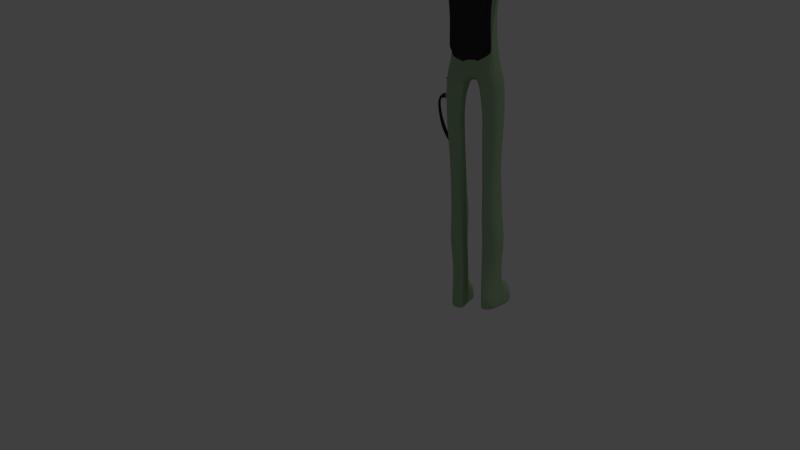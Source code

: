 # Source: ZombieAdrenaline.blend  (saved by Blender 2.71.0; exported with 4.5.12 LTS)
import bpy
from mathutils import Matrix  # noqa: F401  (used for matrix-valued properties, if any)

bpy.ops.wm.read_factory_settings(use_empty=True)
scene = bpy.context.scene
scene.name = 'Scene'

# ---- collections
col_collection_1 = bpy.data.collections.new('Collection 1'); scene.collection.children.link(col_collection_1)

# ---- materials (node trees are filled in below, after node groups)
mat_zombie_skin = bpy.data.materials.new('zombie.skin')
mat_zombie_skin.alpha_threshold = 0.0
mat_zombie_skin.use_transparent_shadow = False
mat_zombie_skin.diffuse_color = (0.37, 0.5382, 0.3217, 1.0)
mat_zombie_skin.roughness = 0.5
mat_zombie_skin.line_color = (0.0, 0.0, 0.0, 1.0)
mat_zombie_adrenalinepack = bpy.data.materials.new('zombie.adrenalinepack')
mat_zombie_adrenalinepack.alpha_threshold = 0.0
mat_zombie_adrenalinepack.use_transparent_shadow = False
mat_zombie_adrenalinepack.diffuse_color = (0.03741, 0.03741, 0.03741, 1.0)
mat_zombie_adrenalinepack.roughness = 0.5
mat_zombie_adrenalinepack.line_color = (0.0, 0.0, 0.0, 1.0)
mat_zombie_adrenaline = bpy.data.materials.new('zombie.adrenaline')
mat_zombie_adrenaline.alpha_threshold = 0.0
mat_zombie_adrenaline.use_transparent_shadow = False
mat_zombie_adrenaline.diffuse_color = (0.8, 0.7322, 0.09458, 1.0)
mat_zombie_adrenaline.roughness = 0.5
mat_zombie_adrenaline.line_color = (0.0, 0.0, 0.0, 1.0)
mat_zombie_adrenalineglass = bpy.data.materials.new('zombie.adrenalineglass')
mat_zombie_adrenalineglass.alpha_threshold = 0.0
mat_zombie_adrenalineglass.use_transparent_shadow = False
mat_zombie_adrenalineglass.roughness = 0.5
mat_zombie_adrenalineglass.line_color = (0.0, 0.0, 0.0, 0.3)
mat_zombie_gray = bpy.data.materials.new('zombie.gray')
mat_zombie_gray.alpha_threshold = 0.0
mat_zombie_gray.use_transparent_shadow = False
mat_zombie_gray.diffuse_color = (0.2598, 0.2598, 0.2598, 1.0)
mat_zombie_gray.roughness = 0.5
mat_zombie_gray.line_color = (0.0, 0.0, 0.0, 1.0)

# ---- material node trees

# ---- world
world_world = bpy.data.worlds.new('World'); scene.world = world_world
world_world.color = (0.05088, 0.05088, 0.05088)
world_world.use_sun_shadow = False
world_world.sun_shadow_jitter_overblur = 0.0
world_world.cycles.sampling_method = 'MANUAL'
world_world.cycles.sample_map_resolution = 256

# ---- cameras
cam_camera = bpy.data.cameras.new('Camera')
cam_camera.clip_end = 100.0
cam_camera.lens = 35.0
cam_camera.sensor_width = 32.0
cam_camera.sensor_height = 18.0
cam_camera.ortho_scale = 7.314
cam_camera.dof.focus_distance = 0.0
cam_camera.dof.aperture_fstop = 128.0

# ---- lights
light_lamp = bpy.data.lights.new('Lamp', 'POINT')
light_lamp.transmission_factor = 0.0
light_lamp.cutoff_distance = 30.0
light_lamp.energy = 100.0
light_lamp.shadow_buffer_clip_start = 1.001
light_lamp.shadow_soft_size = 0.1
light_lamp.shadow_maximum_resolution = 0.006
light_lamp.use_absolute_resolution = True
light_lamp.cycles.use_multiple_importance_sampling = False

# ---- meshes
me_cube = bpy.data.meshes.new('Cube')
me_cube.from_pydata([(0.5767, -1.0, -1.456), (-1.423, -1.0, -1.0), (0.5767, -1.0, 1.0), (-1.423, -1.0, 1.0), (0.7143, -0.5, -1.979), (0.07665, -1.138, -1.376), (-0.4233, -1.195, -1.244), (-0.9233, -1.138, -1.138), (0.7143, -1.138, -0.738), (0.7713, -1.195, -0.04886), (0.7143, -1.138, 0.5), (-1.561, -0.5, -1.138), (-1.561, -1.138, -0.5), (-1.618, -1.195, -3.829e-07), (-1.561, -1.138, 0.5), (0.7143, -0.5, 1.138), (0.07665, -1.138, 1.138), (-0.4233, -1.195, 1.195), (-0.9233, -1.138, 1.138), (-1.561, -0.5, 1.138), (0.1455, -0.6044, -1.922), (-0.4233, -0.6476, -1.641), (0.1811, -0.5688, 1.346), (-0.4233, -0.5973, 1.441), (-1.028, -0.5688, 1.346), (0.9231, -0.5688, -1.218), (1.018, -0.5973, -0.222), (0.9231, -0.5688, 0.602), (-1.77, -0.5688, -0.6044), (-1.865, -0.5973, -6.248e-07), (-1.77, -0.5688, 0.6044), (0.1455, -1.346, 0.6044), (-0.4233, -1.433, 0.6476), (-0.9922, -1.346, 0.6044), (0.174, -1.441, -5.989e-07), (-0.4233, -1.544, -7.03e-07), (-1.021, -1.441, -6.119e-07), (0.1455, -1.346, -0.6909), (-0.4233, -1.433, -0.6477), (-0.9922, -1.346, -0.6044), (-2.193, -2.782, -2.997), (-0.6342, -3.084, -2.997), (-1.15, -2.995, -2.997), (-2.926, -0.7745, -2.997), (-0.3635, -1.003, -2.997), (-1.859, -1.549, -9.83), (-1.778, -0.3077, -1.605), (-1.984, -0.3077, -2.047), (-0.8467, -0.7352, -2.153), (-0.6407, -0.7352, -1.71), (-0.6397, -0.3986, -2.55), (-0.6407, -0.3986, -2.108), (-1.347, -0.7002, -2.047), (-1.141, -0.7002, -1.605), (-1.641, -0.6154, -1.467), (-1.847, -0.6154, -1.909), (-2.193, -2.782, -5.973), (-0.4412, -3.084, -5.973), (-1.15, -2.995, -5.973), (-0.08155, -1.003, -5.973), (-1.859, -1.549, -13.22), (-0.4412, -1.85, -9.83), (-1.15, -1.762, -9.83), (-0.08155, -1.003, -9.83), (-0.4412, -1.85, -13.22), (-1.15, -1.762, -13.22), (-0.08155, -1.003, -13.22), (-2.123, -0.3558, -16.45), (-0.4071, -0.4608, -16.33), (-1.259, -0.43, -16.84), (-0.2443, -0.732, -14.78), (-2.28, -0.5651, -14.84), (-2.152, -1.698, -14.45), (-0.08154, -2.028, -14.45), (-1.117, -1.931, -14.45), (-2.123, -0.8558, -18.45), (-0.4071, -0.9608, -18.33), (-1.259, -0.93, -18.84), (-0.2443, -1.232, -16.78), (-2.28, -0.5651, -16.84), (-2.152, -2.228, -16.45), (-0.08154, -2.528, -16.45), (-1.117, -2.461, -16.45), (-2.123, -0.8558, -20.31), (-0.4071, -0.9608, -20.28), (-1.259, -0.93, -20.28), (-0.2443, -1.232, -18.79), (-2.28, -1.065, -18.85), (-2.152, -2.198, -18.46), (-0.08154, -2.528, -18.46), (-1.117, -2.431, -18.46), (-2.123, -0.8558, -20.29), (-0.4071, -0.9608, -20.29), (-1.259, -0.93, -20.29), (-0.2443, -1.232, -20.29), (-2.28, -1.065, -20.29), (-2.152, -2.198, -20.29), (-0.08154, -2.528, -20.29), (-1.117, -2.431, -20.29), (-1.741, -0.7539, -23.29), (-0.6967, -0.8455, -23.29), (-1.215, -0.8187, -23.29), (-0.2936, -1.082, -23.29), (-2.045, -0.9366, -23.29), (-1.967, -1.925, -23.29), (-0.1945, -2.213, -23.29), (-1.129, -2.129, -23.29), (-1.332, -0.7539, -26.06), (-0.2884, -0.8455, -26.06), (-0.8072, -0.8187, -26.06), (0.1148, -1.082, -26.06), (-2.084, -0.9366, -26.06), (-2.006, -1.925, -26.06), (0.2138, -2.213, -26.06), (-0.7204, -2.129, -26.06), (-1.954, -0.7539, -28.39), (0.7763, -0.8455, -28.39), (-0.5803, -0.8187, -28.39), (0.2385, -1.082, -28.39), (-2.204, -0.9366, -28.39), (-2.001, -1.925, -28.39), (0.4975, -2.213, -28.39), (-0.3535, -2.129, -28.39), (-1.954, -0.8238, -30.29), (0.1288, -0.9246, -30.29), (-0.5803, -0.8951, -30.29), (0.3871, -1.185, -30.29), (-1.852, -1.025, -30.29), (-1.649, -2.112, -30.29), (0.6462, -2.429, -30.29), (-0.3535, -2.336, -30.29), (-1.954, -0.7323, -32.25), (0.1288, -0.8211, -32.25), (-0.5803, -0.7951, -32.25), (0.3878, -1.05, -32.25), (-1.667, -0.9093, -32.25), (-1.464, -1.867, -32.25), (0.6469, -2.146, -32.25), (-0.3535, -2.065, -32.25), (-1.954, -0.7323, -34.34), (0.1288, -0.8211, -34.34), (-0.5803, -0.7951, -34.34), (0.3925, -1.05, -34.37), (-1.839, -0.9093, -34.34), (-1.636, -1.867, -34.34), (0.6422, -2.146, -34.37), (-0.3535, -2.065, -34.34), (-1.954, -0.7323, -35.06), (0.1288, -0.8211, -35.06), (-0.5803, -0.7951, -35.06), (0.3925, -0.7371, -35.06), (-2.204, -0.9093, -35.06), (-2.001, -1.867, -35.06), (0.6422, -2.486, -35.06), (-0.3535, -2.065, -35.06), (-1.954, -0.7323, -35.68), (0.1288, -0.8211, -35.68), (-0.5803, -0.7951, -35.68), (0.3925, -0.7371, -35.68), (-2.204, -0.9093, -35.68), (-2.001, -1.867, -35.68), (0.6422, -2.486, -35.68), (-0.3535, -2.065, -35.68), (-1.954, -0.7323, -36.29), (0.1288, -0.8211, -36.29), (-0.5803, -0.7951, -36.29), (0.3925, -0.7371, -36.29), (-2.204, -0.9093, -36.29), (-2.001, -1.867, -36.29), (0.6422, -2.486, -36.29), (-0.3535, -2.065, -36.29), (1.332, -1.05, -34.64), (1.582, -2.146, -34.64), (1.332, -0.7371, -35.24), (1.582, -2.486, -35.24), (1.332, -0.7371, -35.71), (1.582, -2.486, -35.71), (1.332, -0.7371, -36.28), (1.582, -2.486, -36.28), (1.675, -1.05, -34.64), (1.925, -2.146, -34.64), (1.675, -0.7371, -35.24), (1.925, -2.486, -35.24), (1.675, -0.7371, -35.71), (1.925, -2.486, -35.71), (1.675, -0.7371, -36.28), (1.925, -2.486, -36.28), (3.053, -1.566, -34.43), (3.303, -1.908, -34.4), (3.053, -1.468, -35.09), (3.303, -2.014, -35.08), (3.053, -1.468, -35.67), (3.303, -2.014, -35.67), (3.053, -1.468, -36.29), (3.303, -2.014, -36.29), (-0.5377, -3.084, -4.485), (-0.2225, -1.003, -4.485), (-2.193, -2.782, -4.485), (-2.317, -4.504, -3.478), (-0.351, -5.16, -3.436), (-1.343, -4.832, -3.031), (-2.272, -4.504, -5.534), (-0.3063, -5.161, -5.491), (-1.28, -4.832, -5.939), (0.07853, -5.297, -4.455), (-2.702, -4.368, -4.515), (-2.034, -7.624, -3.898), (-0.6191, -8.688, -3.873), (-1.333, -8.156, -3.637), (-2.001, -7.624, -5.097), (-0.5869, -8.688, -5.072), (-1.287, -8.156, -5.332), (-0.3101, -8.908, -4.467), (-2.31, -7.404, -4.503), (-1.931, -9.981, -4.171), (-0.7161, -9.981, -4.158), (-1.329, -9.981, -4.032), (-1.904, -9.981, -4.812), (-0.6885, -9.981, -4.799), (-1.29, -9.981, -4.938), (-0.4507, -9.981, -4.475), (-2.169, -9.981, -4.494), (-2.169, -13.97, -4.496), (-0.4507, -13.97, -4.474), (-1.29, -13.97, -5.011), (-0.6885, -13.97, -4.849), (-1.904, -13.97, -4.865), (-1.329, -13.97, -3.958), (-0.7161, -13.97, -4.105), (-1.931, -13.97, -4.12), (-1.931, -11.1, -3.994), (-0.7161, -11.1, -3.973), (-1.329, -11.1, -3.776), (-1.904, -11.1, -4.996), (-0.6885, -11.1, -4.975), (-1.29, -11.1, -5.193), (-0.4507, -11.1, -4.47), (-2.169, -11.1, -4.5), (-2.313, -15.0, -4.12), (-0.3544, -15.0, -4.105), (-1.343, -15.0, -3.958), (-2.268, -15.0, -4.865), (-0.3098, -15.0, -4.849), (-1.28, -15.0, -5.011), (0.07351, -15.0, -4.474), (-2.696, -15.0, -4.496), (-2.313, -15.7, -4.12), (-0.3544, -15.7, -4.105), (-1.343, -15.7, -3.958), (-2.268, -15.7, -4.692), (-0.3098, -15.7, -4.676), (-1.28, -15.7, -4.838), (0.07351, -15.7, -4.474), (-2.696, -15.7, -4.496), (-2.696, -15.7, -4.496), (0.07351, -15.7, -4.474), (-1.28, -15.7, -4.838), (-0.3098, -15.7, -4.676), (-2.268, -15.7, -4.692), (-1.343, -15.7, -3.958), (-0.3544, -15.7, -4.105), (-2.313, -15.7, -4.12), (-2.313, -15.9, -4.12), (-0.3544, -15.9, -4.105), (-1.343, -15.9, -3.958), (-2.268, -15.9, -4.692), (-0.3098, -15.9, -4.676), (-1.28, -15.9, -4.838), (0.07351, -15.9, -4.474), (-2.696, -15.9, -4.496), (-2.313, -15.9, -4.12), (-0.3544, -15.9, -4.105), (-1.343, -15.9, -3.958), (-2.268, -15.9, -4.692), (-0.3098, -15.9, -4.676), (-1.28, -15.9, -4.838), (0.07351, -15.9, -4.474), (-2.696, -15.9, -4.496), (-2.313, -15.9, -4.12), (-0.3544, -15.9, -4.105), (-1.343, -15.9, -3.958), (-2.268, -15.9, -4.692), (-0.3098, -15.9, -4.676), (-1.28, -15.9, -4.838), (0.07351, -15.9, -4.474), (-2.696, -15.9, -4.496), (-2.313, -15.9, -4.12), (-0.3544, -15.9, -4.105), (-1.343, -15.9, -3.958), (-2.268, -15.9, -4.692), (-0.3098, -15.9, -4.676), (-1.28, -15.9, -4.838), (0.07351, -15.9, -4.474), (-2.696, -15.9, -4.496), (-2.313, -15.9, -4.12), (-0.3544, -15.9, -4.105), (-1.343, -15.9, -3.958), (-2.268, -15.9, -4.692), (-0.3098, -15.9, -4.676), (-1.28, -15.9, -4.838), (0.07351, -15.9, -4.474), (-0.8866, -15.9, -4.026), (-2.696, -15.9, -4.496), (-0.133, -15.09, -4.934), (0.1545, -15.09, -4.652), (0.1545, -15.61, -4.652), (-0.133, -15.61, -4.837), (0.1697, -15.09, -5.243), (0.4572, -15.09, -4.961), (0.4572, -15.61, -4.961), (0.1697, -15.61, -5.243), (0.2611, -15.09, -5.336), (0.5486, -15.09, -5.055), (0.5486, -15.61, -5.055), (0.2611, -15.61, -5.336), (0.5354, -15.09, -5.616), (0.8229, -15.09, -5.335), (0.8229, -15.61, -5.335), (0.5354, -15.61, -5.616), (-1.343, -15.41, -3.958), (-1.85, -15.7, -4.043), (-1.846, -15.9, -4.042), (-1.846, -15.9, -4.042), (-1.846, -15.9, -4.042), (-0.8866, -15.9, -4.026), (-0.8866, -15.9, -4.026), (-0.8866, -15.9, -4.026), (-1.85, -15.7, -4.043), (-0.8732, -15.7, -4.028), (-0.8866, -15.9, -4.026), (-1.846, -15.9, -4.042), (-1.846, -15.9, -4.042), (-0.8732, -15.7, -4.028), (-0.7968, -15.7, -4.758), (-0.7941, -15.9, -4.757), (-0.7941, -15.9, -4.757), (-1.799, -15.9, -4.761), (-0.7968, -15.7, -4.758), (-0.7941, -15.9, -4.757), (-0.8471, -15.31, -4.032), (-1.858, -15.38, -4.044), (-1.796, -15.7, -4.762), (-1.799, -15.9, -4.761), (-1.28, -15.24, -5.011), (-1.799, -15.9, -4.761), (-1.799, -15.9, -4.761), (-0.7941, -15.9, -4.757), (-1.796, -15.7, -4.762), (-0.7941, -15.9, -4.757), (-1.799, -15.9, -4.761), (-1.302, -15.9, -4.625), (-2.284, -15.9, -4.534), (-1.815, -15.9, -4.579), (-0.8263, -15.9, -4.573), (-0.3253, -15.9, -4.518), (-0.3977, -16.24, -4.146), (-1.79, -15.33, -4.916), (-0.8014, -15.36, -4.902), (-0.8353, -16.24, -4.081), (-0.7857, -16.24, -4.565), (-0.3739, -16.24, -4.545), (-0.3977, -16.65, -4.146), (-0.8353, -16.65, -4.081), (-0.7857, -16.65, -4.565), (-0.3739, -16.65, -4.545), (-0.3977, -16.95, -4.146), (-0.8353, -16.95, -4.081), (-0.7857, -16.95, -4.565), (-0.3739, -16.95, -4.545), (-0.4352, -17.18, -4.181), (-0.791, -17.18, -4.128), (-0.7507, -17.18, -4.522), (-0.4158, -17.18, -4.505), (-0.4352, -18.1, -4.181), (-0.791, -18.1, -4.128), (-0.7507, -18.1, -4.522), (-0.4158, -18.1, -4.505), (-0.4352, -18.28, -4.181), (-0.791, -18.28, -4.128), (-0.7507, -18.28, -4.522), (-0.4158, -18.28, -4.505), (-0.4352, -19.13, -4.181), (-0.791, -19.13, -4.128), (-0.7507, -19.13, -4.522), (-0.4158, -19.13, -4.505), (-1.312, -15.99, -4.02), (-0.9109, -16.01, -4.076), (-1.276, -15.99, -4.584), (-0.8578, -16.02, -4.55), (-1.373, -16.57, -4.045), (-1.005, -16.59, -4.096), (-1.339, -16.57, -4.563), (-0.9562, -16.6, -4.541), (-1.393, -16.95, -4.045), (-1.025, -16.97, -4.096), (-1.36, -16.95, -4.563), (-0.9764, -16.97, -4.541), (-1.448, -17.97, -4.045), (-1.08, -17.99, -4.096), (-1.415, -17.97, -4.563), (-1.031, -18.0, -4.541), (-1.455, -18.11, -4.045), (-1.087, -18.13, -4.096), (-1.422, -18.11, -4.563), (-1.039, -18.13, -4.541), (-1.537, -19.63, -4.045), (-1.169, -19.65, -4.096), (-1.504, -19.63, -4.563), (-1.121, -19.65, -4.541), (-1.393, -16.08, -4.003), (-1.83, -16.02, -4.076), (-1.357, -16.09, -4.604), (-1.803, -16.02, -4.567), (-1.455, -16.6, -4.003), (-1.892, -16.53, -4.076), (-1.42, -16.6, -4.604), (-1.866, -16.54, -4.586), (-1.47, -16.72, -4.003), (-1.907, -16.66, -4.076), (-1.435, -16.72, -4.604), (-1.88, -16.66, -4.586), (-1.549, -17.36, -4.003), (-1.985, -17.3, -4.076), (-1.513, -17.37, -4.604), (-1.959, -17.3, -4.586), (-1.558, -17.44, -4.003), (-1.995, -17.38, -4.076), (-1.523, -17.45, -4.604), (-1.968, -17.38, -4.586), (-1.701, -18.61, -4.003), (-2.138, -18.55, -4.076), (-1.665, -18.62, -4.604), (-2.111, -18.55, -4.586), (-2.278, -15.94, -4.149), (-1.877, -16.02, -4.081), (-2.253, -15.94, -4.52), (-1.85, -16.02, -4.57), (-2.312, -16.54, -4.191), (-1.994, -16.6, -4.137), (-2.292, -16.54, -4.526), (-1.973, -16.61, -4.539), (-2.33, -16.65, -4.191), (-2.012, -16.71, -4.137), (-2.31, -16.65, -4.526), (-1.991, -16.71, -4.539), (-2.489, -17.36, -4.191), (-2.171, -17.42, -4.137), (-2.469, -17.36, -4.526), (-2.15, -17.42, -4.539), (-2.513, -17.5, -4.191), (-2.195, -17.56, -4.137), (-2.493, -17.51, -4.526), (-2.174, -17.57, -4.539), (-2.648, -18.19, -4.191), (-2.33, -18.25, -4.137), (-2.628, -18.19, -4.526), (-2.309, -18.25, -4.539), (0.5767, 1.0, -1.456), (-1.423, 1.0, -1.0), (0.5767, 1.0, 1.0), (-1.423, 1.0, 1.0), (0.7143, 0.5, -1.979), (0.7713, 0.0, -2.205), (0.07665, 1.138, -1.376), (-0.4233, 1.195, -1.244), (-0.9233, 1.138, -1.138), (0.7143, 1.138, -0.738), (0.7713, 1.195, -0.04886), (0.7143, 1.138, 0.5), (-1.618, 0.0, -1.195), (-1.561, 0.5, -1.138), (-1.561, 1.138, -0.5), (-1.618, 1.195, -3.829e-07), (-1.561, 1.138, 0.5), (0.7143, 0.5, 1.138), (0.7713, 0.0, 1.195), (0.07665, 1.138, 1.138), (-0.4233, 1.195, 1.195), (-0.9233, 1.138, 1.138), (-1.618, 0.0, 1.195), (-1.561, 0.5, 1.138), (0.1455, 0.6044, -1.922), (-0.4233, 0.6476, -1.641), (0.174, 0.0, -2.192), (-0.4233, 0.0, -1.844), (0.1811, 0.5688, 1.346), (0.2243, 0.0, 1.433), (-0.4233, 0.5973, 1.441), (-0.4233, 0.0, 1.544), (-1.028, 0.5688, 1.346), (-1.071, 0.0, 1.433), (0.9231, 0.5688, -1.218), (1.12, 0.0, -0.3004), (1.018, 0.5973, -0.222), (0.9231, 0.5688, 0.602), (-1.856, 0.0, -0.6476), (-1.77, 0.5688, -0.6044), (-1.967, 0.0, -7.25e-07), (-1.865, 0.5973, -6.248e-07), (-1.856, 0.0, 0.6476), (-1.77, 0.5688, 0.6044), (0.1455, 1.346, 0.6044), (-0.4233, 1.433, 0.6476), (-0.9922, 1.346, 0.6044), (0.174, 1.441, -5.989e-07), (-0.4233, 1.544, -7.03e-07), (-1.021, 1.441, -6.119e-07), (0.1455, 1.346, -0.6909), (-0.4233, 1.433, -0.6477), (-0.9922, 1.346, -0.6044), (-2.193, 2.782, -2.997), (-0.6342, 3.084, -2.997), (-1.15, 2.995, -2.997), (-3.044, 0.0, -2.997), (-2.926, 0.7745, -2.997), (-0.3635, 1.003, -2.997), (-1.859, 1.549, -9.83), (0.01306, 0.0, -2.997), (-1.319, 0.0, -2.997), (-1.778, 0.3077, -1.605), (-1.984, 0.3077, -2.047), (-2.041, 0.0, -2.104), (-1.835, 0.0, -1.662), (-0.8467, 0.7352, -2.153), (-0.6407, 0.7352, -1.71), (-0.6397, 0.3986, -2.55), (-0.6407, 0.3986, -2.108), (-0.9844, 0.0, -2.753), (-0.6407, 0.0, -2.311), (-1.347, 0.7002, -2.047), (-1.141, 0.7002, -1.605), (-1.641, 0.6154, -1.467), (-1.847, 0.6154, -1.909), (-2.193, 2.782, -5.973), (-0.4412, 3.084, -5.973), (-1.15, 2.995, -5.973), (-3.044, 0.0, -5.973), (-0.08155, 1.003, -5.973), (-1.859, 1.549, -13.22), (0.295, 0.0, -5.973), (-1.319, 0.0, -5.973), (-0.4412, 1.85, -9.83), (-1.15, 1.762, -9.83), (-2.555, 0.0, -9.83), (-0.08155, 1.003, -9.83), (0.295, 0.0, -9.83), (-1.319, 0.0, -9.83), (-0.4412, 1.85, -13.22), (-1.15, 1.762, -13.22), (-2.555, 0.0, -13.22), (-0.08155, 1.003, -13.22), (0.295, 0.0, -13.22), (-1.319, 0.0, -13.22), (-2.209, 0.0, -16.45), (-2.123, 0.3558, -16.45), (-0.4071, 0.4608, -16.33), (-1.259, 0.43, -16.84), (-0.4071, 0.0, -16.33), (-1.319, 0.0, -16.84), (-0.2443, 0.732, -14.78), (-0.2443, 0.0, -14.78), (-2.28, 0.5651, -14.84), (-2.382, 0.0, -14.84), (-2.152, 1.698, -14.45), (-0.08154, 2.028, -14.45), (-1.117, 1.931, -14.45), (-2.123, 0.8558, -18.45), (-0.4071, 0.9608, -18.33), (-1.259, 0.93, -18.84), (-0.2443, 1.232, -16.78), (-2.28, 0.5651, -16.84), (-2.152, 2.228, -16.45), (-0.08154, 2.528, -16.45), (-1.117, 2.461, -16.45), (-2.123, 0.8558, -20.31), (-0.4071, 0.9608, -20.28), (-1.259, 0.93, -20.28), (-0.2443, 1.232, -18.79), (-2.28, 1.065, -18.85), (-2.152, 2.198, -18.46), (-0.08154, 2.528, -18.46), (-1.117, 2.431, -18.46), (-2.123, 0.8558, -20.29), (-0.4071, 0.9608, -20.29), (-1.259, 0.93, -20.29), (-0.2443, 1.232, -20.29), (-2.28, 1.065, -19.74), (-2.152, 2.198, -19.74), (-0.08154, 2.528, -20.29), (-1.117, 2.431, -20.29), (-1.741, 0.7539, -23.29), (-0.6967, 0.8455, -23.29), (-1.215, 0.8187, -23.29), (-0.2936, 1.082, -23.29), (-2.045, 0.9366, -23.29), (-1.967, 1.925, -23.29), (-0.1945, 2.213, -23.29), (-1.129, 2.129, -23.29), (-1.332, 0.7539, -26.06), (-0.2884, 0.8455, -26.06), (-0.8072, 0.8187, -26.06), (0.1148, 1.082, -26.06), (-2.084, 0.9366, -26.06), (-2.006, 1.925, -26.06), (0.2138, 2.213, -26.06), (-0.7204, 2.129, -26.06), (-1.954, 0.7539, -28.39), (0.7763, 0.8455, -28.39), (-0.5803, 0.8187, -28.39), (0.2385, 1.082, -28.39), (-2.204, 0.9366, -28.39), (-2.001, 1.925, -28.39), (0.4975, 2.213, -28.39), (-0.3535, 2.129, -28.39), (-1.954, 0.8238, -30.29), (0.1288, 0.9246, -30.29), (-0.5803, 0.8951, -30.29), (0.3871, 1.185, -30.29), (-1.852, 1.025, -30.29), (-1.649, 2.112, -30.29), (0.6462, 2.429, -30.29), (-0.3535, 2.336, -30.29), (-1.954, 0.7323, -32.25), (0.1288, 0.8211, -32.25), (-0.5803, 0.7951, -32.25), (0.3878, 1.05, -32.25), (-1.667, 0.9093, -32.25), (-1.464, 1.867, -32.25), (0.6469, 2.146, -32.25), (-0.3535, 2.065, -32.25), (-1.954, 0.7323, -34.34), (0.1288, 0.8211, -34.34), (-0.5803, 0.7951, -34.34), (0.3925, 1.05, -34.37), (-1.839, 0.9093, -34.34), (-1.636, 1.867, -34.34), (0.6422, 2.146, -34.37), (-0.3535, 2.065, -34.34), (-1.954, 0.7323, -35.06), (0.1288, 0.8211, -35.06), (-0.5803, 0.7951, -35.06), (0.3925, 0.7371, -35.06), (-2.204, 0.9093, -35.06), (-2.001, 1.867, -35.06), (0.6422, 2.486, -35.06), (-0.3535, 2.065, -35.06), (-1.954, 0.7323, -35.68), (0.1288, 0.8211, -35.68), (-0.5803, 0.7951, -35.68), (0.3925, 0.7371, -35.68), (-2.204, 0.9093, -35.68), (-2.001, 1.867, -35.68), (0.6422, 2.486, -35.68), (-0.3535, 2.065, -35.68), (-1.954, 0.7323, -36.29), (0.1288, 0.8211, -36.29), (-0.5803, 0.7951, -36.29), (0.3925, 0.7371, -36.29), (-2.204, 0.9093, -36.29), (-2.001, 1.867, -36.29), (0.6422, 2.486, -36.29), (-0.3535, 2.065, -36.29), (1.332, 1.05, -34.64), (1.582, 2.146, -34.64), (1.332, 0.7371, -35.24), (1.582, 2.486, -35.24), (1.332, 0.7371, -35.71), (1.582, 2.486, -35.71), (1.332, 0.7371, -36.28), (1.582, 2.486, -36.28), (1.675, 1.05, -34.64), (1.925, 2.146, -34.64), (1.675, 0.7371, -35.24), (1.925, 2.486, -35.24), (1.675, 0.7371, -35.71), (1.925, 2.486, -35.71), (1.675, 0.7371, -36.28), (1.925, 2.486, -36.28), (3.053, 1.566, -34.43), (3.303, 1.908, -34.4), (3.053, 1.468, -35.09), (3.303, 2.014, -35.08), (3.053, 1.468, -35.67), (3.303, 2.014, -35.67), (3.053, 1.468, -36.29), (3.303, 2.014, -36.29), (-0.5377, 3.084, -4.485), (-0.2225, 1.003, -4.485), (-2.193, 2.782, -4.485), (-2.317, 4.504, -3.478), (-0.351, 3.812, -3.209), (-1.343, 3.484, -2.805), (-2.272, 4.504, -5.534), (-0.3063, 5.161, -5.491), (-1.28, 4.832, -5.939), (0.07853, 5.297, -4.455), (-2.702, 4.368, -4.515), (-2.034, 7.624, -3.898), (-0.6191, 8.688, -3.873), (-1.333, 8.156, -3.637), (-2.001, 7.624, -5.097), (-0.5869, 8.688, -5.072), (-1.287, 8.156, -5.332), (-0.3101, 8.908, -4.467), (-2.31, 7.404, -4.503), (-1.931, 9.981, -4.171), (-0.7161, 9.981, -4.158), (-1.329, 9.981, -4.032), (-1.904, 9.981, -4.812), (-0.6885, 9.981, -4.799), (-1.29, 9.981, -4.938), (-0.4507, 9.981, -4.475), (-2.169, 9.981, -4.494), (-2.169, 13.97, -4.496), (-0.4507, 13.97, -4.474), (-1.29, 13.97, -5.011), (-0.6885, 13.97, -4.849), (-1.904, 13.97, -4.865), (-1.329, 13.97, -3.958), (-0.7161, 13.97, -4.105), (-1.931, 13.97, -4.12), (-1.931, 11.1, -3.994), (-0.7161, 11.1, -3.973), (-1.329, 11.1, -3.776), (-1.904, 11.1, -4.996), (-0.6885, 11.1, -4.975), (-1.29, 11.1, -5.193), (-0.4507, 11.1, -4.47), (-2.169, 11.1, -4.5), (-2.313, 15.0, -4.12), (-0.3544, 15.0, -4.105), (-1.343, 15.0, -3.958), (-2.268, 15.0, -4.865), (-0.3098, 15.0, -4.849), (-1.28, 15.0, -5.011), (0.07351, 15.0, -4.474), (-2.696, 15.0, -4.496), (-2.313, 15.7, -4.12), (-0.3544, 15.7, -4.105), (-1.343, 15.7, -3.958), (-2.268, 15.7, -4.692), (-0.3098, 15.7, -4.676), (-1.28, 15.7, -4.838), (0.07351, 15.7, -4.474), (-2.696, 15.7, -4.496), (-2.696, 15.7, -4.496), (0.07351, 15.7, -4.474), (-1.28, 15.7, -4.838), (-0.3098, 15.7, -4.676), (-2.268, 15.7, -4.692), (-1.343, 15.7, -3.958), (-0.3544, 15.7, -4.105), (-2.313, 15.7, -4.12), (-2.313, 15.9, -4.12), (-0.3544, 15.9, -4.105), (-1.343, 15.9, -3.958), (-2.268, 15.9, -4.692), (-0.3098, 15.9, -4.676), (-1.28, 15.9, -4.838), (0.07351, 15.9, -4.474), (-2.696, 15.9, -4.496), (-2.313, 15.9, -4.12), (-0.3544, 15.9, -4.105), (-1.343, 15.9, -3.958), (-2.268, 15.9, -4.692), (-0.3098, 15.9, -4.676), (-1.28, 15.9, -4.838), (0.07351, 15.9, -4.474), (-2.696, 15.9, -4.496), (-2.313, 15.9, -4.12), (-0.3544, 15.9, -4.105), (-1.343, 15.9, -3.958), (-2.268, 15.9, -4.692), (-0.3098, 15.9, -4.676), (-1.28, 15.9, -4.838), (0.07351, 15.9, -4.474), (-2.696, 15.9, -4.496), (-2.313, 15.9, -4.12), (-0.3544, 15.9, -4.105), (-1.343, 15.9, -3.958), (-2.268, 15.9, -4.692), (-0.3098, 15.9, -4.676), (-1.28, 15.9, -4.838), (0.07351, 15.9, -4.474), (-2.696, 15.9, -4.496), (-2.313, 15.9, -4.12), (-0.3544, 15.9, -4.105), (-1.343, 15.9, -3.958), (-2.268, 15.9, -4.692), (-0.3098, 15.9, -4.676), (-1.28, 15.9, -4.838), (0.07351, 15.9, -4.474), (-0.8866, 15.9, -4.026), (-2.696, 15.9, -4.496), (-0.133, 15.09, -4.934), (0.1545, 15.09, -4.652), (0.1545, 15.61, -4.652), (-0.133, 15.61, -4.837), (0.1697, 15.09, -5.243), (0.4572, 15.09, -4.961), (0.4572, 15.61, -4.961), (0.1697, 15.61, -5.243), (0.2611, 15.09, -5.336), (0.5486, 15.09, -5.055), (0.5486, 15.61, -5.055), (0.2611, 15.61, -5.336), (0.5354, 15.09, -5.616), (0.8229, 15.09, -5.335), (0.8229, 15.61, -5.335), (0.5354, 15.61, -5.616), (-1.343, 15.41, -3.958), (-1.85, 15.7, -4.043), (-1.846, 15.9, -4.042), (-1.846, 15.9, -4.042), (-1.846, 15.9, -4.042), (-0.8866, 15.9, -4.026), (-0.8866, 15.9, -4.026), (-0.8866, 15.9, -4.026), (-1.85, 15.7, -4.043), (-0.8732, 15.7, -4.028), (-0.8866, 15.9, -4.026), (-1.846, 15.9, -4.042), (-1.846, 15.9, -4.042), (-0.8732, 15.7, -4.028), (-0.7968, 15.7, -4.758), (-0.7941, 15.9, -4.757), (-0.7941, 15.9, -4.757), (-1.799, 15.9, -4.761), (-0.7968, 15.7, -4.758), (-0.7941, 15.9, -4.757), (-0.8471, 15.31, -4.032), (-1.858, 15.38, -4.044), (-1.796, 15.7, -4.762), (-1.799, 15.9, -4.761), (-1.28, 15.24, -5.011), (-1.799, 15.9, -4.761), (-1.799, 15.9, -4.761), (-0.7941, 15.9, -4.757), (-1.796, 15.7, -4.762), (-0.7941, 15.9, -4.757), (-1.799, 15.9, -4.761), (-1.302, 15.9, -4.625), (-2.284, 15.9, -4.534), (-1.815, 15.9, -4.579), (-0.8263, 15.9, -4.573), (-0.3253, 15.9, -4.518), (-0.3977, 16.24, -4.146), (-1.79, 15.33, -4.916), (-0.8014, 15.36, -4.902), (-0.8353, 16.24, -4.081), (-0.7857, 16.24, -4.565), (-0.3739, 16.24, -4.545), (-0.3977, 16.65, -4.146), (-0.8353, 16.65, -4.081), (-0.7857, 16.65, -4.565), (-0.3739, 16.65, -4.545), (-0.3977, 16.95, -4.146), (-0.8353, 16.95, -4.081), (-0.7857, 16.95, -4.565), (-0.3739, 16.95, -4.545), (-0.4352, 17.18, -4.181), (-0.791, 17.18, -4.128), (-0.7507, 17.18, -4.522), (-0.4158, 17.18, -4.505), (-0.4352, 18.1, -4.181), (-0.791, 18.1, -4.128), (-0.7507, 18.1, -4.522), (-0.4158, 18.1, -4.505), (-0.4352, 18.28, -4.181), (-0.791, 18.28, -4.128), (-0.7507, 18.28, -4.522), (-0.4158, 18.28, -4.505), (-0.4352, 19.13, -4.181), (-0.791, 19.13, -4.128), (-0.7507, 19.13, -4.522), (-0.4158, 19.13, -4.505), (-1.312, 15.99, -4.02), (-0.9109, 16.01, -4.076), (-1.276, 15.99, -4.584), (-0.8578, 16.02, -4.55), (-1.373, 16.57, -4.045), (-1.005, 16.59, -4.096), (-1.339, 16.57, -4.563), (-0.9562, 16.6, -4.541), (-1.393, 16.95, -4.045), (-1.025, 16.97, -4.096), (-1.36, 16.95, -4.563), (-0.9764, 16.97, -4.541), (-1.448, 17.97, -4.045), (-1.08, 17.99, -4.096), (-1.415, 17.97, -4.563), (-1.031, 18.0, -4.541), (-1.455, 18.11, -4.045), (-1.087, 18.13, -4.096), (-1.422, 18.11, -4.563), (-1.039, 18.13, -4.541), (-1.537, 19.63, -4.045), (-1.169, 19.65, -4.096), (-1.504, 19.63, -4.563), (-1.121, 19.65, -4.541), (-1.393, 16.08, -4.003), (-1.83, 16.02, -4.076), (-1.357, 16.09, -4.604), (-1.803, 16.02, -4.567), (-1.455, 16.6, -4.003), (-1.892, 16.53, -4.076), (-1.42, 16.6, -4.604), (-1.866, 16.54, -4.586), (-1.47, 16.72, -4.003), (-1.907, 16.66, -4.076), (-1.435, 16.72, -4.604), (-1.88, 16.66, -4.586), (-1.549, 17.36, -4.003), (-1.985, 17.3, -4.076), (-1.513, 17.37, -4.604), (-1.959, 17.3, -4.586), (-1.558, 17.44, -4.003), (-1.995, 17.38, -4.076), (-1.523, 17.45, -4.604), (-1.968, 17.38, -4.586), (-1.701, 18.61, -4.003), (-2.138, 18.55, -4.076), (-1.665, 18.62, -4.604), (-2.111, 18.55, -4.586), (-2.278, 15.94, -4.149), (-1.877, 16.02, -4.081), (-2.253, 15.94, -4.52), (-1.85, 16.02, -4.57), (-2.312, 16.54, -4.191), (-1.994, 16.6, -4.137), (-2.292, 16.54, -4.526), (-1.973, 16.61, -4.539), (-2.33, 16.65, -4.191), (-2.012, 16.71, -4.137), (-2.31, 16.65, -4.526), (-1.991, 16.71, -4.539), (-2.489, 17.36, -4.191), (-2.171, 17.42, -4.137), (-2.469, 17.36, -4.526), (-2.15, 17.42, -4.539), (-2.513, 17.5, -4.191), (-2.195, 17.56, -4.137), (-2.493, 17.51, -4.526), (-2.174, 17.57, -4.539), (-2.648, 18.19, -4.191), (-2.33, 18.25, -4.137), (-2.628, 18.19, -4.526), (-2.309, 18.25, -4.539), (-0.08155, 0.5316, -13.22), (0.295, 0.4319, -13.22), (-2.28, 0.7428, -17.1), (-2.152, 2.149, -16.77), (-2.28, 0.5651, -16.84), (-2.152, 2.228, -16.45), (-2.28, 0.7428, -17.1), (-2.152, 2.149, -16.77), (-2.955, 0.2427, -6.279), (-2.864, 0.5132, -6.279), (-2.731, 0.2651, -6.267), (-2.64, 0.4598, -6.267), (-3.91, -2.787, -3.018), (-3.91, -0.7792, -3.018), (-3.91, -1.554, -9.851), (-3.91, -2.787, -5.994), (-3.91, -0.7792, -5.994), (-3.91, -1.554, -13.25), (-3.91, -0.7792, -9.851), (-3.91, -0.7792, -13.25), (-3.91, -0.5699, -14.86), (-3.91, -1.703, -14.47), (-3.91, -0.7792, -4.506), (-3.91, -2.787, -4.506), (-3.91, 2.777, -3.018), (-3.91, -0.004746, -3.018), (-3.91, 0.7697, -3.018), (-3.91, 1.544, -9.851), (-3.91, 2.777, -5.994), (-3.91, -0.004746, -5.994), (-3.91, 0.7697, -5.994), (-3.91, 1.544, -13.25), (-3.91, -0.004746, -9.851), (-3.91, 0.7697, -9.851), (-3.91, -0.004746, -13.25), (-3.91, 0.7697, -13.25), (-3.91, 0.5604, -14.86), (-3.91, -0.004746, -14.86), (-3.91, 1.693, -14.47), (-3.91, 0.7697, -4.506), (-3.91, 2.777, -4.506), (-2.192, -3.25, -5.973), (-2.192, -3.25, -4.485), (-3.908, -3.255, -5.994), (-3.908, -3.255, -4.506), (-2.583, -3.437, -5.768), (-2.583, -3.437, -4.695), (-3.82, -3.441, -5.783), (-3.82, -3.441, -4.711), (-2.768, -3.438, -5.61), (-2.768, -3.438, -4.858), (-3.636, -3.44, -5.621), (-3.636, -3.44, -4.869), (-2.578, -5.569, -5.768), (-2.578, -5.569, -4.695), (-3.815, -5.572, -5.783), (-3.815, -5.572, -4.711), (-2.763, -5.569, -5.61), (-2.763, -5.569, -4.858), (-3.63, -5.572, -5.621), (-3.63, -5.572, -4.869), (-2.975, -5.57, -5.429), (-2.975, -5.57, -5.044), (-3.418, -5.571, -5.434), (-3.418, -5.571, -5.05), (-2.977, -4.785, -5.429), (-2.977, -4.785, -5.044), (-3.421, -4.786, -5.434), (-3.421, -4.786, -5.05), (-2.805, -4.617, -5.576), (-2.805, -4.617, -4.893), (-3.593, -4.619, -5.586), (-3.593, -4.619, -4.903), (-2.768, -3.46, -5.622), (-2.768, -3.46, -5.184), (-3.636, -3.462, -5.629), (-3.636, -3.462, -5.19), (-2.765, -4.611, -5.622), (-2.765, -4.611, -5.184), (-3.632, -4.613, -5.629), (-3.632, -4.613, -5.19), (-2.004, -5.889, -3.32), (-1.574, -5.961, -3.123), (-1.879, -6.574, -3.506), (-1.57, -6.691, -3.39), (-2.004, -8.178, -2.395), (-1.574, -8.178, -2.355), (-1.879, -8.178, -3.077), (-1.57, -8.178, -3.118), (-2.004, -12.06, -2.458), (-1.574, -12.08, -2.425), (-1.879, -11.66, -3.015), (-1.57, -11.64, -3.048), (-0.5096, 1.495, -0.09256), (-0.9303, 1.495, -0.09256), (-0.5096, 1.495, -0.5487), (-0.9102, 1.495, -0.5182), (-0.5096, 3.791, -1.086), (-0.9303, 3.791, -1.086), (-0.5096, 3.439, -1.376), (-0.9102, 3.462, -1.356), (-0.5992, 2.495, -16.45), (-0.5992, 2.48, -18.46), (-0.08154, 2.528, -17.46), (-1.117, 2.446, -17.46), (-0.5992, 2.487, -17.46), (-0.983, 2.447, -18.2), (-0.7332, 2.47, -18.2), (-0.983, 2.454, -17.72), (-0.7332, 2.474, -17.72), (-1.159, 3.264, -18.05), (-1.074, 3.059, -18.17), (-0.7628, 3.268, -17.77), (-0.6793, 3.061, -17.88), (-0.3661, 3.498, -19.17), (-0.3079, 3.292, -19.13), (-0.008891, 3.501, -18.93), (0.048, 3.294, -18.9), (1.2, 3.618, -21.12), (1.008, 3.524, -21.08), (1.268, 3.268, -20.89), (1.074, 3.174, -20.85), (1.426, 2.427, -22.76), (1.317, 2.565, -22.64), (1.326, 2.225, -22.4), (1.215, 2.365, -22.27), (-0.2295, 1.754, -23.06), (-0.2218, 1.777, -22.77), (-0.22, 1.863, -23.06), (-0.2107, 1.889, -22.77), (-0.1629, 1.88, -20.29), (-0.2689, 1.157, -21.79), (-0.138, 2.371, -21.79), (-0.2035, 1.764, -21.79), (-0.1222, 2.204, -20.29), (-0.2566, 1.195, -21.04), (-0.1663, 2.292, -22.54), (-0.2036, 1.556, -20.29), (-0.2688, 1.365, -23.29), (-0.2812, 1.12, -22.54), (-0.1098, 2.449, -21.04), (-0.1708, 2.067, -21.79), (-0.2362, 1.46, -21.79), (-0.1832, 1.822, -21.04), (-0.1465, 2.136, -21.04), (-0.2199, 1.508, -21.04), (-0.2525, 1.413, -22.54)], [], [(41, 42, 200, 199), (71, 562, 553, 67), (30, 14, 3, 19), (39, 12, 1, 7), (521, 513, 43, 47), (0, 5, 20, 4), (5, 6, 21, 20), (48, 41, 44, 50), (4, 20, 483, 462), (20, 21, 484, 483), (50, 44, 517, 527), (2, 15, 22, 16), (15, 475, 486, 22), (16, 22, 23, 17), (22, 486, 488, 23), (17, 23, 24, 18), (23, 488, 490, 24), (18, 24, 19, 3), (24, 490, 479, 19), (0, 4, 25, 8), (4, 462, 492, 25), (8, 25, 26, 9), (9, 26, 27, 10), (27, 492, 475, 15), (10, 27, 15, 2), (26, 492, 27), (11, 1, 12, 28), (28, 12, 13, 29), (29, 13, 14, 30), (469, 11, 28, 495), (495, 28, 29, 497), (497, 29, 30, 499), (499, 30, 19, 479), (18, 3, 14, 33), (33, 14, 13, 36), (36, 13, 12, 39), (2, 16, 31, 10), (16, 17, 32, 31), (17, 18, 33, 32), (10, 31, 34, 9), (31, 32, 35, 34), (32, 33, 36, 35), (9, 34, 37, 8), (34, 35, 38, 37), (35, 36, 39, 38), (8, 37, 5, 0), (37, 38, 6, 5), (38, 39, 7, 6), (195, 57, 59, 196), (52, 42, 41, 48), (47, 43, 40, 55), (55, 40, 42, 52), (469, 522, 46, 11), (522, 521, 47, 46), (6, 49, 51, 21), (49, 48, 50, 51), (21, 51, 528, 484), (51, 50, 527, 528), (7, 53, 49, 6), (53, 52, 48, 49), (11, 46, 54, 1), (46, 47, 55, 54), (1, 54, 53, 7), (54, 55, 52, 53), (57, 61, 63, 59), (59, 63, 545, 539), (195, 41, 199, 204), (61, 64, 66, 63), (43, 513, 973, 961), (58, 62, 61, 57), (56, 45, 62, 58), (560, 70, 68, 557), (45, 56, 963, 962), (62, 65, 64, 61), (688, 533, 976, 988), (45, 60, 65, 62), (69, 67, 553, 558), (68, 69, 558, 557), (197, 40, 960, 971), (551, 66, 70, 560), (64, 65, 74, 73), (65, 60, 72, 74), (562, 71, 968, 985), (64, 73, 70, 66), (70, 73, 81, 78), (72, 71, 79, 80), (71, 67, 75, 79), (69, 68, 76, 77), (67, 69, 77, 75), (68, 70, 78, 76), (78, 81, 89, 86), (80, 79, 87, 88), (81, 82, 90, 89), (82, 80, 88, 90), (79, 75, 83, 87), (77, 76, 84, 85), (75, 77, 85, 83), (76, 78, 86, 84), (86, 89, 97, 94), (88, 87, 95, 96), (89, 90, 98, 97), (90, 88, 96, 98), (87, 83, 91, 95), (85, 84, 92, 93), (83, 85, 93, 91), (84, 86, 94, 92), (94, 97, 105, 102), (96, 95, 103, 104), (97, 98, 106, 105), (98, 96, 104, 106), (95, 91, 99, 103), (93, 92, 100, 101), (91, 93, 101, 99), (92, 94, 102, 100), (102, 105, 113, 110), (104, 103, 111, 112), (105, 106, 114, 113), (106, 104, 112, 114), (103, 99, 107, 111), (101, 100, 108, 109), (99, 101, 109, 107), (100, 102, 110, 108), (110, 113, 121, 118), (112, 111, 119, 120), (113, 114, 122, 121), (114, 112, 120, 122), (111, 107, 115, 119), (109, 108, 116, 117), (107, 109, 117, 115), (108, 110, 118, 116), (118, 121, 129, 126), (120, 119, 127, 128), (121, 122, 130, 129), (122, 120, 128, 130), (119, 115, 123, 127), (117, 116, 124, 125), (115, 117, 125, 123), (116, 118, 126, 124), (126, 129, 137, 134), (128, 127, 135, 136), (129, 130, 138, 137), (130, 128, 136, 138), (127, 123, 131, 135), (125, 124, 132, 133), (123, 125, 133, 131), (124, 126, 134, 132), (134, 137, 145, 142), (136, 135, 143, 144), (137, 138, 146, 145), (138, 136, 144, 146), (135, 131, 139, 143), (133, 132, 140, 141), (131, 133, 141, 139), (132, 134, 142, 140), (150, 142, 171, 173), (144, 143, 151, 152), (145, 146, 154, 153), (146, 144, 152, 154), (143, 139, 147, 151), (141, 140, 148, 149), (139, 141, 149, 147), (140, 142, 150, 148), (161, 169, 178, 176), (152, 151, 159, 160), (153, 154, 162, 161), (154, 152, 160, 162), (151, 147, 155, 159), (149, 148, 156, 157), (147, 149, 157, 155), (148, 150, 158, 156), (158, 150, 173, 175), (160, 159, 167, 168), (161, 162, 170, 169), (162, 160, 168, 170), (159, 155, 163, 167), (157, 156, 164, 165), (155, 157, 165, 163), (156, 158, 166, 164), (166, 169, 170, 168, 167, 163, 165, 164), (171, 172, 180, 179), (174, 176, 184, 182), (173, 171, 179, 181), (153, 161, 176, 174), (166, 158, 175, 177), (145, 153, 174, 172), (169, 166, 177, 178), (142, 145, 172, 171), (186, 185, 193, 194), (185, 183, 191, 193), (180, 182, 190, 188), (172, 174, 182, 180), (177, 175, 183, 185), (178, 177, 185, 186), (175, 173, 181, 183), (176, 178, 186, 184), (187, 188, 190, 189), (189, 190, 192, 191), (191, 192, 194, 193), (183, 181, 189, 191), (184, 186, 194, 192), (181, 179, 187, 189), (182, 184, 192, 190), (179, 180, 188, 187), (41, 195, 196, 44), (57, 195, 204, 202), (56, 58, 203, 201), (42, 40, 198, 200), (40, 197, 205, 198), (58, 57, 202, 203), (202, 204, 212, 210), (199, 200, 208, 207), (198, 205, 213, 206), (201, 203, 211, 209), (206, 208, 1032, 1031), (204, 199, 207, 212), (203, 202, 210, 211), (205, 201, 209, 213), (212, 207, 215, 220), (211, 210, 218, 219), (210, 212, 220, 218), (207, 208, 216, 215), (209, 211, 219, 217), (213, 209, 217, 221), (206, 213, 221, 214), (208, 206, 214, 216), (214, 221, 237, 230), (216, 214, 230, 232), (220, 215, 231, 236), (219, 218, 234, 235), (218, 220, 236, 234), (215, 216, 232, 231), (217, 219, 235, 233), (221, 217, 233, 237), (232, 230, 229, 227), (236, 231, 228, 223), (235, 234, 225, 224), (234, 236, 223, 225), (231, 232, 227, 228), (233, 235, 224, 226), (237, 233, 226, 222), (230, 237, 222, 229), (224, 225, 242, 243), (223, 228, 239, 244), (227, 229, 238, 240), (229, 222, 245, 238), (222, 226, 241, 245), (226, 224, 243, 241), (228, 227, 240, 239), (225, 223, 244, 242), (244, 255, 305, 304), (257, 242, 303, 306), (239, 240, 319, 339, 332, 260), (241, 243, 343, 356, 341, 258), (245, 241, 258, 254), (238, 245, 254, 261), (240, 238, 261, 320, 340, 319), (244, 239, 260, 255), (243, 242, 257, 337, 357, 343), (260, 332, 328, 247), (257, 255, 252, 250), (337, 257, 250, 333), (255, 260, 247, 252), (320, 261, 246, 327), (261, 254, 253, 246), (254, 258, 249, 253), (258, 341, 347, 249), (250, 252, 268, 266), (247, 328, 329, 263), (249, 347, 349, 265), (253, 249, 265, 269), (246, 253, 269, 262), (327, 246, 262, 330), (252, 247, 263, 268), (333, 250, 266, 334), (266, 268, 276, 274), (263, 329, 325, 271), (262, 269, 277, 270), (349, 267, 275, 345), (264, 330, 322, 272), (268, 263, 271, 276), (334, 266, 274, 335), (269, 265, 273, 277), (322, 270, 278, 321), (276, 271, 279, 284), (335, 274, 282, 346), (277, 273, 281, 285), (282, 284, 292, 290), (279, 324, 326, 287), (278, 285, 293, 286), (342, 283, 291, 344), (273, 345, 342, 281), (270, 277, 285, 278), (271, 325, 324, 279), (274, 276, 284, 282), (323, 286, 294, 331), (292, 287, 295, 300), (291, 348, 338, 299), (293, 289, 297, 302), (285, 281, 289, 293), (346, 282, 290, 348), (284, 279, 287, 292), (321, 278, 286, 323), (248, 327, 330, 264), (329, 264, 272, 325), (287, 326, 301, 295), (328, 248, 264, 329), (289, 344, 336, 297), (286, 293, 302, 294), (326, 288, 296, 301), (290, 292, 300, 298), (306, 303, 307, 310), (255, 257, 306, 305), (242, 244, 304, 303), (310, 307, 311, 314), (304, 305, 309, 308), (305, 306, 310, 309), (303, 304, 308, 307), (314, 311, 315, 318), (308, 309, 313, 312), (309, 310, 314, 313), (307, 308, 312, 311), (315, 316, 317, 318), (312, 313, 317, 316), (313, 314, 318, 317), (311, 312, 316, 315), (324, 280, 288, 326), (332, 259, 248, 328), (259, 320, 327, 248), (280, 321, 323, 288), (330, 262, 270, 322), (272, 322, 321, 280), (288, 323, 331, 296), (332, 339, 319, 259), (319, 340, 320, 259), (325, 272, 280, 324), (344, 291, 299, 336), (251, 333, 334, 267), (265, 349, 345, 273), (281, 342, 344, 289), (341, 356, 343, 256), (256, 337, 333, 251), (283, 346, 348, 291), (347, 251, 267, 349), (267, 334, 335, 275), (275, 335, 346, 283), (345, 275, 283, 342), (348, 290, 298, 338), (343, 357, 337, 256), (341, 256, 251, 347), (352, 351, 297, 349), (352, 349, 299, 350), (350, 353, 388, 387), (353, 354, 360, 359), (295, 354, 298, 300), (297, 351, 294, 302), (351, 352, 436, 435), (352, 350, 411, 412), (299, 348, 353, 350), (348, 298, 354, 353), (359, 360, 364, 363), (295, 329, 358, 355), (354, 295, 355, 360), (329, 353, 359, 358), (363, 364, 368, 367), (355, 358, 362, 361), (360, 355, 361, 364), (358, 359, 363, 362), (367, 368, 372, 371), (361, 362, 366, 365), (364, 361, 365, 368), (362, 363, 367, 366), (371, 372, 376, 375), (365, 366, 370, 369), (368, 365, 369, 372), (366, 367, 371, 370), (375, 376, 380, 379), (369, 370, 374, 373), (372, 369, 373, 376), (370, 371, 375, 374), (379, 380, 384, 383), (373, 374, 378, 377), (376, 373, 377, 380), (374, 375, 379, 378), (383, 384, 381, 382), (377, 378, 382, 381), (380, 377, 381, 384), (378, 379, 383, 382), (387, 388, 392, 391), (329, 296, 385, 386), (353, 329, 386, 388), (296, 350, 387, 385), (391, 392, 396, 395), (386, 385, 389, 390), (388, 386, 390, 392), (385, 387, 391, 389), (395, 396, 400, 399), (390, 389, 393, 394), (392, 390, 394, 396), (389, 391, 395, 393), (399, 400, 404, 403), (394, 393, 397, 398), (396, 394, 398, 400), (393, 395, 399, 397), (403, 404, 408, 407), (398, 397, 401, 402), (400, 398, 402, 404), (397, 399, 403, 401), (407, 408, 406, 405), (402, 401, 405, 406), (404, 402, 406, 408), (401, 403, 407, 405), (412, 411, 415, 416), (331, 352, 412, 410), (350, 296, 409, 411), (296, 331, 410, 409), (416, 415, 419, 420), (410, 412, 416, 414), (411, 409, 413, 415), (409, 410, 414, 413), (420, 419, 423, 424), (414, 416, 420, 418), (415, 413, 417, 419), (413, 414, 418, 417), (424, 423, 427, 428), (418, 420, 424, 422), (419, 417, 421, 423), (417, 418, 422, 421), (428, 427, 431, 432), (422, 424, 428, 426), (423, 421, 425, 427), (421, 422, 426, 425), (430, 432, 431, 429), (426, 428, 432, 430), (427, 425, 429, 431), (425, 426, 430, 429), (435, 436, 440, 439), (294, 351, 435, 433), (352, 331, 434, 436), (331, 294, 433, 434), (439, 440, 444, 443), (433, 435, 439, 437), (436, 434, 438, 440), (434, 433, 437, 438), (443, 444, 448, 447), (437, 439, 443, 441), (440, 438, 442, 444), (438, 437, 441, 442), (447, 448, 452, 451), (441, 443, 447, 445), (444, 442, 446, 448), (442, 441, 445, 446), (451, 452, 456, 455), (445, 447, 451, 449), (448, 446, 450, 452), (446, 445, 449, 450), (454, 453, 455, 456), (449, 451, 455, 453), (452, 450, 454, 456), (450, 449, 453, 454), (511, 690, 691, 512), (561, 554, 553, 562), (500, 480, 460, 473), (509, 465, 458, 471), (521, 520, 514, 513), (457, 461, 481, 463), (463, 481, 482, 464), (523, 525, 515, 511), (461, 462, 483, 481), (481, 483, 484, 482), (525, 527, 517, 515), (459, 476, 485, 474), (474, 485, 486, 475), (476, 477, 487, 485), (485, 487, 488, 486), (477, 478, 489, 487), (487, 489, 490, 488), (478, 460, 480, 489), (489, 480, 479, 490), (457, 466, 491, 461), (461, 491, 492, 462), (466, 467, 493, 491), (467, 468, 494, 493), (491, 493, 492), (468, 459, 474, 494), (25, 492, 26), (470, 496, 471, 458), (496, 498, 472, 471), (498, 500, 473, 472), (469, 495, 496, 470), (495, 497, 498, 496), (497, 499, 500, 498), (499, 479, 480, 500), (478, 503, 473, 460), (503, 506, 472, 473), (506, 509, 471, 472), (459, 468, 501, 476), (476, 501, 502, 477), (477, 502, 503, 478), (468, 467, 504, 501), (501, 504, 505, 502), (502, 505, 506, 503), (467, 466, 507, 504), (504, 507, 508, 505), (509, 506, 1042, 1044), (466, 457, 463, 507), (507, 463, 464, 508), (508, 464, 465, 509), (518, 513, 536, 540), (517, 518, 540, 539), (686, 687, 537, 534), (515, 517, 539, 537, 687), (529, 523, 511, 512), (532, 529, 512, 510), (469, 470, 519, 522), (522, 519, 520, 521), (464, 482, 526, 524), (524, 526, 525, 523), (482, 484, 528, 526), (526, 528, 527, 525), (465, 464, 524, 530), (530, 524, 523, 529), (470, 458, 531, 519), (519, 531, 532, 520), (458, 465, 530, 531), (531, 530, 529, 532), (540, 536, 543, 546), (539, 540, 546, 545), (534, 537, 544, 541), (537, 539, 545, 544), (686, 695, 690, 511), (546, 543, 549, 552), (541, 544, 550, 547), (535, 534, 541, 542), (563, 561, 984, 986), (533, 535, 542, 516), (560, 557, 555, 559), (542, 541, 547, 548), (561, 562, 985, 984), (516, 542, 548, 538), (556, 558, 553, 554), (555, 557, 558, 556), (513, 514, 974, 973), (551, 560, 559, 550), (547, 564, 565, 548), (548, 565, 563, 538), (72, 60, 965, 969), (547, 550, 559, 564), (559, 569, 572, 564), (563, 571, 570, 561), (564, 572, 1049, 573, 565), (565, 573, 571, 563), (561, 570, 566, 554), (556, 568, 567, 555), (554, 566, 568, 556), (555, 567, 569, 559), (1053, 1050, 1055, 1057), (573, 1052, 581, 579, 571), (570, 578, 574, 566), (568, 576, 575, 567), (566, 574, 576, 568), (567, 575, 577, 569), (580, 588, 589, 581, 1050), (581, 589, 587, 579), (578, 586, 582, 574), (576, 584, 583, 575), (574, 582, 584, 576), (575, 583, 585, 577), (1081, 1075, 1077, 1089), (587, 595, 594, 586), (588, 1088, 1080, 1084, 596, 597, 589), (589, 597, 595, 587), (586, 594, 590, 582), (584, 592, 591, 583), (582, 590, 592, 584), (583, 591, 593, 1087, 1079, 1083, 585), (1090, 1094, 1075, 1081), (595, 603, 602, 594), (596, 604, 605, 597), (597, 605, 603, 595), (594, 602, 598, 590), (592, 600, 599, 591), (590, 598, 600, 592), (591, 599, 601, 593), (601, 609, 612, 604), (603, 611, 610, 602), (604, 612, 613, 605), (605, 613, 611, 603), (602, 610, 606, 598), (600, 608, 607, 599), (598, 606, 608, 600), (599, 607, 609, 601), (609, 617, 620, 612), (611, 619, 618, 610), (612, 620, 621, 613), (613, 621, 619, 611), (610, 618, 614, 606), (608, 616, 615, 607), (606, 614, 616, 608), (607, 615, 617, 609), (617, 625, 628, 620), (619, 627, 626, 618), (620, 628, 629, 621), (621, 629, 627, 619), (618, 626, 622, 614), (616, 624, 623, 615), (614, 622, 624, 616), (615, 623, 625, 617), (625, 633, 636, 628), (627, 635, 634, 626), (628, 636, 637, 629), (629, 637, 635, 627), (626, 634, 630, 622), (624, 632, 631, 623), (622, 630, 632, 624), (623, 631, 633, 625), (641, 664, 662, 633), (635, 643, 642, 634), (636, 644, 645, 637), (637, 645, 643, 635), (634, 642, 638, 630), (632, 640, 639, 631), (630, 638, 640, 632), (631, 639, 641, 633), (652, 667, 669, 660), (643, 651, 650, 642), (644, 652, 653, 645), (645, 653, 651, 643), (642, 650, 646, 638), (640, 648, 647, 639), (638, 646, 648, 640), (639, 647, 649, 641), (649, 666, 664, 641), (651, 659, 658, 650), (652, 660, 661, 653), (653, 661, 659, 651), (650, 658, 654, 646), (648, 656, 655, 647), (646, 654, 656, 648), (647, 655, 657, 649), (657, 655, 656, 654, 658, 659, 661, 660), (662, 670, 671, 663), (665, 673, 675, 667), (664, 672, 670, 662), (644, 665, 667, 652), (657, 668, 666, 649), (636, 663, 665, 644), (660, 669, 668, 657), (633, 662, 663, 636), (677, 685, 684, 676), (676, 684, 682, 674), (671, 679, 681, 673), (663, 671, 673, 665), (668, 676, 674, 666), (669, 677, 676, 668), (666, 674, 672, 664), (667, 675, 677, 669), (678, 680, 681, 679), (680, 682, 683, 681), (682, 684, 685, 683), (674, 682, 680, 672), (675, 683, 685, 677), (672, 680, 678, 670), (673, 681, 683, 675), (670, 678, 679, 671), (511, 515, 687, 686), (534, 693, 695, 686), (533, 692, 694, 535), (512, 691, 689, 510), (688, 696, 692, 533), (535, 694, 693, 534), (693, 701, 703, 695), (690, 698, 699, 691), (689, 697, 704, 696), (692, 700, 702, 694), (691, 699, 697, 689), (695, 703, 698, 690), (694, 702, 701, 693), (696, 704, 700, 692), (703, 711, 706, 698), (702, 710, 709, 701), (701, 709, 711, 703), (698, 706, 707, 699), (700, 708, 710, 702), (704, 712, 708, 700), (697, 705, 712, 704), (699, 707, 705, 697), (705, 721, 728, 712), (707, 723, 721, 705), (711, 727, 722, 706), (710, 726, 725, 709), (709, 725, 727, 711), (706, 722, 723, 707), (708, 724, 726, 710), (712, 728, 724, 708), (723, 718, 720, 721), (727, 714, 719, 722), (726, 715, 716, 725), (725, 716, 714, 727), (722, 719, 718, 723), (724, 717, 715, 726), (728, 713, 717, 724), (721, 720, 713, 728), (715, 734, 733, 716), (714, 735, 730, 719), (718, 731, 729, 720), (720, 729, 736, 713), (713, 736, 732, 717), (717, 732, 734, 715), (719, 730, 731, 718), (716, 733, 735, 714), (735, 795, 796, 746), (748, 797, 794, 733), (730, 751, 823, 830, 810, 731), (732, 749, 832, 847, 834, 734), (736, 745, 749, 732), (729, 752, 745, 736), (731, 810, 831, 811, 752, 729), (735, 746, 751, 730), (734, 834, 848, 828, 748, 733), (751, 738, 819, 823), (748, 741, 743, 746), (828, 824, 741, 748), (746, 743, 738, 751), (811, 818, 737, 752), (752, 737, 744, 745), (745, 744, 740, 749), (749, 740, 838, 832), (741, 757, 759, 743), (738, 754, 820, 819), (740, 756, 840, 838), (744, 760, 756, 740), (737, 753, 760, 744), (818, 821, 753, 737), (743, 759, 754, 738), (824, 825, 757, 741), (757, 765, 767, 759), (754, 762, 816, 820), (753, 761, 768, 760), (840, 836, 766, 758), (755, 763, 813, 821), (759, 767, 762, 754), (825, 826, 765, 757), (760, 768, 764, 756), (813, 812, 769, 761), (767, 775, 770, 762), (826, 837, 773, 765), (768, 776, 772, 764), (773, 781, 783, 775), (770, 778, 817, 815), (769, 777, 784, 776), (833, 835, 782, 774), (764, 772, 833, 836), (761, 769, 776, 768), (762, 770, 815, 816), (765, 773, 775, 767), (814, 822, 785, 777), (783, 791, 786, 778), (782, 790, 829, 839), (784, 793, 788, 780), (776, 784, 780, 772), (837, 839, 781, 773), (775, 783, 778, 770), (812, 814, 777, 769), (739, 755, 821, 818), (820, 816, 763, 755), (778, 786, 792, 817), (819, 820, 755, 739), (780, 788, 827, 835), (777, 785, 793, 784), (817, 792, 787, 779), (781, 789, 791, 783), (797, 801, 798, 794), (746, 796, 797, 748), (733, 794, 795, 735), (801, 805, 802, 798), (795, 799, 800, 796), (796, 800, 801, 797), (794, 798, 799, 795), (805, 809, 806, 802), (799, 803, 804, 800), (800, 804, 805, 801), (798, 802, 803, 799), (806, 809, 808, 807), (803, 807, 808, 804), (804, 808, 809, 805), (802, 806, 807, 803), (815, 817, 779, 771), (823, 819, 739, 750), (750, 739, 818, 811), (771, 779, 814, 812), (821, 813, 761, 753), (763, 771, 812, 813), (779, 787, 822, 814), (823, 750, 810, 830), (810, 750, 811, 831), (816, 815, 771, 763), (835, 827, 790, 782), (742, 758, 825, 824), (756, 764, 836, 840), (772, 780, 835, 833), (832, 747, 834, 847), (747, 742, 824, 828), (774, 782, 839, 837), (838, 840, 758, 742), (758, 766, 826, 825), (766, 774, 837, 826), (836, 833, 774, 766), (839, 829, 789, 781), (834, 747, 828, 848), (832, 838, 742, 747), (843, 840, 788, 842), (843, 841, 790, 840), (841, 878, 879, 844), (844, 850, 851, 845), (786, 791, 789, 845), (788, 793, 785, 842), (842, 926, 927, 843), (843, 903, 902, 841), (790, 841, 844, 839), (839, 844, 845, 789), (850, 854, 855, 851), (786, 846, 849, 820), (845, 851, 846, 786), (820, 849, 850, 844), (854, 858, 859, 855), (846, 852, 853, 849), (851, 855, 852, 846), (849, 853, 854, 850), (858, 862, 863, 859), (852, 856, 857, 853), (855, 859, 856, 852), (853, 857, 858, 854), (862, 866, 867, 863), (856, 860, 861, 857), (859, 863, 860, 856), (857, 861, 862, 858), (866, 870, 871, 867), (860, 864, 865, 861), (863, 867, 864, 860), (861, 865, 866, 862), (870, 874, 875, 871), (864, 868, 869, 865), (867, 871, 868, 864), (865, 869, 870, 866), (874, 873, 872, 875), (868, 872, 873, 869), (871, 875, 872, 868), (869, 873, 874, 870), (878, 882, 883, 879), (820, 877, 876, 787), (844, 879, 877, 820), (787, 876, 878, 841), (882, 886, 887, 883), (877, 881, 880, 876), (879, 883, 881, 877), (876, 880, 882, 878), (886, 890, 891, 887), (881, 885, 884, 880), (883, 887, 885, 881), (880, 884, 886, 882), (890, 894, 895, 891), (885, 889, 888, 884), (887, 891, 889, 885), (884, 888, 890, 886), (894, 898, 899, 895), (889, 893, 892, 888), (891, 895, 893, 889), (888, 892, 894, 890), (898, 896, 897, 899), (893, 897, 896, 892), (895, 899, 897, 893), (892, 896, 898, 894), (903, 907, 906, 902), (822, 901, 903, 843), (841, 902, 900, 787), (787, 900, 901, 822), (907, 911, 910, 906), (901, 905, 907, 903), (902, 906, 904, 900), (900, 904, 905, 901), (911, 915, 914, 910), (905, 909, 911, 907), (906, 910, 908, 904), (904, 908, 909, 905), (915, 919, 918, 914), (909, 913, 915, 911), (910, 914, 912, 908), (908, 912, 913, 909), (919, 923, 922, 918), (913, 917, 919, 915), (914, 918, 916, 912), (912, 916, 917, 913), (921, 920, 922, 923), (917, 921, 923, 919), (918, 922, 920, 916), (916, 920, 921, 917), (926, 930, 931, 927), (785, 924, 926, 842), (843, 927, 925, 822), (822, 925, 924, 785), (930, 934, 935, 931), (924, 928, 930, 926), (927, 931, 929, 925), (925, 929, 928, 924), (934, 938, 939, 935), (928, 932, 934, 930), (931, 935, 933, 929), (929, 933, 932, 928), (938, 942, 943, 939), (932, 936, 938, 934), (935, 939, 937, 933), (933, 937, 936, 932), (942, 946, 947, 943), (936, 940, 942, 938), (939, 943, 941, 937), (937, 941, 940, 936), (945, 947, 946, 944), (940, 944, 946, 942), (943, 947, 945, 941), (941, 945, 944, 940), (493, 494, 492), (494, 474, 475, 492), (74, 72, 80, 82, 81, 73), (517, 44, 196, 59, 539), (551, 550, 948, 949), (544, 545, 63, 66, 551, 550), (514, 510, 972, 974), (520, 532, 510, 514), (510, 689, 696, 688), (516, 538, 979, 975), (60, 45, 962, 965), (533, 516, 975, 976), (538, 563, 986, 979), (570, 571, 953, 952), (571, 951, 955, 953), (950, 570, 952, 954), (572, 569, 585, 1085, 1078, 1082, 588), (956, 957, 959, 958), (510, 688, 988, 972), (579, 587, 586, 578, 570, 953, 952, 571), (40, 43, 961, 960), (971, 963, 991, 992), (197, 56, 201, 205), (977, 980, 966, 964), (980, 982, 967, 966), (966, 967, 965, 962), (967, 982, 985, 968), (965, 967, 968, 969), (978, 976, 975, 981), (981, 975, 979, 983), (983, 984, 985, 982), (979, 986, 984, 983), (964, 966, 962, 963), (973, 974, 987, 978, 977), (974, 972, 988, 987), (978, 987, 988, 976), (970, 964, 963, 971), (977, 978, 981, 983, 982, 980), (973, 977, 964, 970, 961), (961, 970, 971, 960), (71, 72, 969, 968), (992, 991, 995, 996), (56, 197, 990, 989), (963, 56, 989, 991), (197, 971, 992, 990), (1000, 998, 1006, 1008), (989, 990, 994, 993), (991, 989, 993, 995), (990, 992, 996, 994), (1000, 999, 1023, 1024), (997, 999, 1007, 1005), (998, 997, 1005, 1006), (999, 1000, 1008, 1007), (1004, 1003, 1007, 1008), (1001, 1002, 1006, 1005), (1003, 1001, 1005, 1007), (1002, 1004, 1008, 1006), (996, 995, 1003, 1004), (993, 994, 1002, 1001), (995, 993, 1001, 1003), (994, 996, 1004, 1002), (1007, 1008, 1012, 1011), (1011, 1012, 1016, 1015), (1006, 1005, 1009, 1010), (1005, 1007, 1011, 1009), (1008, 1006, 1010, 1012), (1015, 1016, 1020, 1019), (1010, 1009, 1013, 1014), (1009, 1011, 1015, 1013), (1012, 1010, 1014, 1016), (1018, 1017, 1019, 1020), (1014, 1013, 1017, 1018), (1013, 1015, 1019, 1017), (1016, 1014, 1018, 1020), (1009, 1010, 1012, 1011), (1024, 1023, 1027, 1028), (997, 998, 1022, 1021), (999, 997, 1021, 1023), (998, 1000, 1024, 1022), (1025, 1026, 1028, 1027), (1021, 1022, 1026, 1025), (1023, 1021, 1025, 1027), (1022, 1024, 1028, 1026), (1031, 1032, 1036, 1035), (208, 200, 1030, 1032), (198, 206, 1031, 1029), (200, 198, 1029, 1030), (1035, 1036, 1040, 1039), (1032, 1030, 1034, 1036), (1029, 1031, 1035, 1033), (1030, 1029, 1033, 1034), (1036, 1034, 1038, 1040), (1033, 1035, 1039, 1037), (1034, 1033, 1037, 1038), (1039, 1040, 227, 229), (1037, 1039, 229, 238), (1038, 1037, 238, 240), (1040, 1038, 240, 227), (1044, 1042, 1046, 1048), (505, 508, 1043, 1041), (508, 509, 1044, 1043), (506, 505, 1041, 1042), (1045, 1047, 511, 690), (1041, 1043, 1047, 1045), (1043, 1044, 1048, 1047), (1042, 1041, 1045, 1046), (1047, 1048, 512, 511), (1046, 1045, 690, 691), (1048, 1046, 691, 512), (1049, 1053, 1052, 573), (572, 1051, 1053, 1049), (1051, 580, 1050, 1053), (1057, 1055, 1059, 1061), (1052, 1053, 1057, 1056), (1050, 581, 1054, 1055), (581, 1052, 1056, 1054), (1061, 1059, 1063, 1065), (1056, 1057, 1061, 1060), (1055, 1054, 1058, 1059), (1054, 1056, 1060, 1058), (1065, 1063, 1067, 1069), (1060, 1061, 1065, 1064), (1059, 1058, 1062, 1063), (1058, 1060, 1064, 1062), (1069, 1067, 1071, 1073), (1064, 1065, 1069, 1068), (1063, 1062, 1066, 1067), (1062, 1064, 1068, 1066), (1073, 1071, 1075, 1077), (1068, 1069, 1073, 1072), (1067, 1066, 1070, 1071), (1066, 1068, 1072, 1070), (1077, 1075, 1074, 1076), (1072, 1073, 1077, 1076), (1071, 1070, 1074, 1075), (1070, 1072, 1076, 1074), (1092, 1089, 1080, 1088), (1093, 1090, 1081, 1091), (1077, 1076, 596, 1084), (1082, 1092, 1088, 588), (1078, 1091, 1092, 1082), (1091, 1081, 1089, 1092), (1085, 1093, 1091, 1078), (585, 1083, 1093, 1085), (1083, 1079, 1090, 1093), (1094, 1086, 1074, 1075), (1079, 1087, 1094, 1090), (1087, 593, 1086, 1094), (1089, 1077, 1084, 1080), (593, 601, 604, 596, 1076, 1074, 1086)])
me_cube.polygons.foreach_set('material_index', [0, 0, 0, 0, 0, 0, 0, 0, 0, 0, 0, 0, 0, 0, 0, 0, 0, 0, 0, 0, 0, 0, 0, 0, 0, 0, 0, 0, 0, 0, 0, 0, 0, 0, 0, 0, 0, 0, 0, 0, 0, 0, 0, 0, 0, 0, 0, 0, 0, 0, 0, 0, 0, 0, 0, 0, 0, 0, 0, 0, 0, 0, 0, 0, 0, 0, 0, 0, 1, 0, 0, 0, 1, 0, 1, 0, 0, 0, 1, 0, 0, 0, 1, 0, 0, 0, 0, 0, 0, 0, 0, 0, 0, 0, 0, 0, 0, 0, 0, 0, 0, 0, 0, 0, 0, 0, 0, 0, 0, 0, 0, 0, 0, 0, 0, 0, 0, 0, 0, 0, 0, 0, 0, 0, 0, 0, 0, 0, 0, 0, 0, 0, 0, 0, 0, 0, 0, 0, 0, 0, 0, 0, 0, 0, 0, 0, 0, 0, 0, 0, 0, 0, 0, 0, 0, 0, 0, 0, 0, 0, 0, 0, 0, 0, 0, 0, 0, 0, 0, 0, 0, 0, 0, 0, 0, 0, 0, 0, 0, 0, 0, 0, 0, 0, 0, 0, 0, 0, 0, 0, 0, 0, 0, 0, 0, 0, 0, 0, 0, 0, 0, 0, 0, 0, 0, 0, 0, 0, 0, 0, 0, 0, 0, 0, 0, 0, 0, 0, 0, 0, 0, 0, 0, 0, 0, 0, 0, 0, 0, 0, 0, 0, 0, 0, 0, 0, 0, 0, 0, 0, 0, 0, 0, 0, 0, 0, 0, 0, 0, 0, 0, 0, 0, 0, 0, 0, 0, 0, 0, 0, 0, 0, 0, 0, 0, 0, 0, 0, 0, 0, 0, 0, 0, 0, 0, 0, 0, 0, 0, 0, 0, 0, 0, 0, 0, 0, 0, 0, 0, 0, 0, 0, 0, 0, 0, 0, 0, 0, 0, 0, 0, 0, 0, 0, 0, 0, 0, 0, 0, 0, 0, 0, 0, 0, 0, 0, 0, 0, 0, 0, 0, 0, 0, 0, 0, 0, 0, 0, 0, 0, 0, 0, 0, 0, 0, 0, 0, 0, 0, 0, 0, 0, 0, 0, 0, 0, 0, 0, 0, 0, 0, 0, 0, 0, 0, 0, 0, 0, 0, 0, 0, 0, 0, 0, 0, 0, 0, 0, 0, 0, 0, 0, 0, 0, 0, 0, 0, 0, 0, 0, 0, 0, 0, 0, 0, 0, 0, 0, 0, 0, 0, 0, 0, 0, 0, 0, 0, 0, 0, 0, 0, 0, 0, 0, 0, 0, 0, 0, 0, 0, 0, 0, 0, 0, 0, 0, 0, 0, 0, 0, 0, 0, 0, 0, 0, 0, 0, 0, 0, 0, 0, 0, 0, 0, 0, 0, 0, 0, 0, 0, 0, 0, 0, 0, 0, 0, 0, 0, 0, 0, 0, 0, 0, 0, 0, 0, 0, 0, 0, 0, 0, 0, 0, 0, 0, 0, 0, 0, 0, 0, 0, 0, 0, 0, 0, 0, 0, 0, 0, 0, 0, 0, 0, 0, 0, 0, 0, 0, 0, 0, 0, 0, 0, 0, 0, 0, 0, 0, 0, 0, 0, 0, 0, 1, 0, 0, 0, 0, 0, 0, 0, 0, 0, 0, 0, 0, 0, 0, 0, 0, 0, 0, 0, 0, 0, 0, 0, 0, 0, 0, 0, 0, 0, 1, 0, 0, 0, 1, 0, 0, 0, 1, 0, 0, 0, 1, 0, 0, 0, 0, 0, 0, 0, 0, 0, 0, 0, 0, 0, 0, 0, 0, 0, 0, 0, 0, 0, 0, 0, 0, 0, 0, 0, 0, 0, 0, 0, 0, 0, 0, 0, 0, 0, 0, 0, 0, 0, 0, 0, 0, 0, 0, 0, 0, 0, 0, 0, 0, 0, 0, 0, 0, 0, 0, 0, 0, 0, 0, 0, 0, 0, 0, 0, 0, 0, 0, 0, 0, 0, 0, 0, 0, 0, 0, 0, 0, 0, 0, 0, 0, 0, 0, 0, 0, 0, 0, 0, 0, 0, 0, 0, 0, 0, 0, 0, 0, 0, 0, 0, 0, 0, 0, 0, 0, 0, 0, 0, 0, 0, 0, 0, 0, 0, 0, 0, 0, 0, 0, 0, 0, 0, 0, 0, 0, 0, 0, 0, 0, 0, 0, 0, 0, 0, 0, 0, 0, 0, 0, 0, 0, 0, 0, 0, 0, 0, 0, 0, 0, 0, 0, 0, 0, 0, 0, 0, 0, 0, 0, 0, 0, 0, 0, 0, 0, 0, 0, 0, 0, 0, 0, 0, 0, 0, 0, 0, 0, 0, 0, 0, 0, 0, 0, 0, 0, 0, 0, 0, 0, 0, 0, 0, 0, 0, 0, 0, 0, 0, 0, 0, 0, 0, 0, 0, 0, 0, 0, 0, 0, 0, 0, 0, 0, 0, 0, 0, 0, 0, 0, 0, 0, 0, 0, 0, 0, 0, 0, 0, 0, 0, 0, 0, 0, 0, 0, 0, 0, 0, 0, 0, 0, 0, 0, 0, 0, 0, 0, 0, 0, 0, 0, 0, 0, 0, 0, 0, 0, 0, 0, 0, 0, 0, 0, 0, 0, 0, 0, 0, 0, 0, 0, 0, 0, 0, 0, 0, 0, 0, 0, 0, 0, 0, 0, 0, 0, 0, 0, 0, 0, 0, 0, 0, 0, 0, 0, 0, 0, 0, 0, 0, 0, 0, 0, 0, 0, 0, 0, 0, 0, 0, 0, 0, 0, 0, 0, 0, 0, 0, 0, 0, 0, 0, 0, 0, 0, 0, 0, 0, 0, 0, 0, 0, 0, 0, 0, 0, 0, 0, 0, 0, 0, 0, 0, 0, 0, 0, 0, 0, 0, 0, 0, 0, 0, 0, 0, 0, 0, 0, 0, 0, 0, 0, 0, 0, 0, 0, 0, 0, 0, 0, 0, 0, 0, 0, 0, 0, 0, 1, 0, 0, 1, 1, 1, 1, 0, 0, 0, 0, 0, 1, 0, 1, 1, 0, 1, 1, 1, 1, 1, 1, 1, 1, 1, 1, 1, 1, 1, 1, 1, 1, 1, 1, 1, 0, 1, 1, 3, 0, 1, 1, 3, 3, 3, 3, 4, 4, 4, 4, 3, 3, 3, 3, 4, 4, 4, 4, 4, 4, 4, 4, 4, 4, 4, 4, 4, 4, 2, 3, 3, 3, 2, 2, 2, 2, 1, 0, 0, 0, 1, 1, 1, 1, 1, 1, 1, 1, 1, 1, 1, 1, 1, 1, 1, 1, 1, 1, 1, 1, 1, 1, 0, 0, 0, 1, 0, 0, 0, 1, 1, 1, 1, 1, 1, 1, 1, 1, 1, 1, 1, 1, 1, 1, 1, 1, 1, 1, 1, 0, 0, 0, 0, 0, 0, 0, 0, 0, 0, 0, 0, 0, 0])
me_cube.materials.append(mat_zombie_skin)
me_cube.materials.append(mat_zombie_adrenalinepack)
me_cube.materials.append(mat_zombie_adrenaline)
me_cube.materials.append(mat_zombie_adrenalineglass)
me_cube.materials.append(mat_zombie_gray)
me_cube.use_remesh_preserve_volume = False
me_cube.use_remesh_preserve_attributes = False
me_cube.use_mirror_vertex_groups = False
me_cube.update()
arm_armature = bpy.data.armatures.new('Armature')  # bones are not reproduced

# ---- objects
ob_armature = bpy.data.objects.new('Armature', arm_armature)
ob_cube = bpy.data.objects.new('Cube', me_cube)
ob_lamp = bpy.data.objects.new('Lamp', light_lamp)
ob_camera = bpy.data.objects.new('Camera', cam_camera)

# ---- transforms, parenting, visibility, modifiers, constraints
ob_armature.location = (0.001738, 0.0, 0.0)
ob_armature.rotation_euler = (0.0, -0.0, 1.571)
ob_armature.scale = (0.1613, 0.1613, 0.1613)
ob_armature.lineart.crease_threshold = 0.0
ob_cube.parent = ob_armature
ob_cube.matrix_parent_inverse = Matrix(((-1.948e-05, 6.198, 0.0, 3.387e-08), (-6.198, -1.948e-05, 0.0, 0.01078), (0.0, 0.0, 6.198, 0.0), (0.0, 0.0, 0.0, 1.0)))
ob_cube.location = (0.0009103, 0.05305, 0.6256)
ob_cube.rotation_euler = (0.0, -0.0, 1.571)
ob_cube.scale = (0.05366, 0.05366, 0.05366)
ob_cube.lock_rotations_4d = False
ob_cube.empty_display_type = 'ARROWS'
ob_cube.lineart.crease_threshold = 0.0
_vg = ob_cube.vertex_groups.new(name='Bone')
_vg.add([546], 1.0, 'REPLACE')
_vg = ob_cube.vertex_groups.new(name='Bone.011')
for _i, _w in zip([43, 44, 50, 56, 57, 58, 59, 196, 203, 513, 514, 515, 517, 518, 525, 527, 528, 533, 534, 535, 536, 537, 539, 540, 546, 687, 688, 692, 696, 956, 957, 958, 959, 961, 963, 964, 970, 973, 974, 976, 977, 978, 987, 988, 989, 991, 993, 995, 997, 999, 1001, 1003, 1005, 1007, 1009, 1011, 1013, 1015, 1017, 1019, 1021, 1023, 1025, 1027], [1.0, 0.9993, 0.03094, 0.9979, 2.628e-07, 4.527e-07, 0.07114, 1.0, 0.07177, 1.0, 1.0, 0.9927, 1.0, 0.9935, 0.01194, 0.3247, 0.0004135, 1.0, 0.00253, 1.825e-06, 1.0, 0.0004719, 1.0, 0.7666, 0.2194, 1.0, 0.01098, 0.001073, 0.005806, 1.0, 1.0, 1.0, 1.0, 1.0, 0.9979, 1.0, 1.0, 1.0, 1.0, 1.0, 1.0, 1.0, 1.0, 0.01098, 0.9979, 0.9979, 0.9979, 0.9979, 0.9979, 0.9979, 0.9979, 0.9979, 0.9979, 0.9979, 0.9979, 0.9979, 0.9979, 0.9979, 0.9979, 0.9979, 0.9979, 0.9979, 0.9979, 0.9979]): _vg.add([_i], _w, 'REPLACE')
_vg = ob_cube.vertex_groups.new(name='Bone.012')
for _i, _w in zip([40, 41, 42, 44, 195, 196, 197, 198, 199, 200, 201, 202, 203, 204, 205, 517, 518, 960, 970, 971, 990, 992, 994, 996, 998, 1000, 1002, 1004, 1006, 1008, 1010, 1012, 1014, 1016, 1018, 1020, 1022, 1024, 1026, 1028, 1029, 1030, 1033, 1034, 1037, 1038], [0.0617, 0.3888, 0.2014, 0.3461, 0.9034, 0.814, 0.5953, 0.5678, 0.4889, 0.5794, 0.3222, 0.2242, 0.2423, 0.421, 0.53, 0.2777, 0.8106, 0.0617, 0.06678, 0.5953, 0.5953, 0.5953, 0.5953, 0.5953, 0.5953, 0.5953, 0.5953, 0.5953, 0.5953, 0.5953, 0.5953, 0.5953, 0.5953, 0.5953, 0.5953, 0.5953, 0.5953, 0.5953, 0.5953, 0.5953, 0.5678, 0.5794, 0.5678, 0.5794, 0.5678, 0.5794]): _vg.add([_i], _w, 'REPLACE')
_vg = ob_cube.vertex_groups.new(name='Bone.013')
for _i, _w in zip([195, 198, 199, 200, 201, 202, 203, 204, 205, 206, 207, 208, 209, 210, 211, 212, 213, 214, 215, 216, 217, 218, 219, 220, 221, 230, 231, 232, 234, 235, 236, 1029, 1030, 1031, 1032, 1033, 1034, 1035, 1036, 1037, 1038, 1039, 1040], [0.04425, 1.0, 0.9998, 1.0, 0.9995, 0.986, 1.0, 0.999, 0.996, 1.0, 1.0, 1.0, 1.0, 1.0, 1.0, 1.0, 1.0, 0.9756, 0.9998, 1.0, 0.9403, 0.9783, 0.9871, 0.9703, 0.9028, 0.02158, 0.1288, 0.1525, 0.02917, 0.01995, 0.04203, 1.0, 1.0, 1.0, 1.0, 1.0, 1.0, 1.0, 1.0, 1.0, 1.0, 1.0, 1.0]): _vg.add([_i], _w, 'REPLACE')
_vg = ob_cube.vertex_groups.new(name='Bone.014')
for _i, _w in zip([207, 210, 212, 214, 215, 216, 217, 218, 219, 220, 221, 222, 223, 224, 225, 226, 227, 228, 229, 230, 231, 232, 233, 234, 235, 236, 237, 238, 239, 240, 241, 242, 243, 244, 245, 246, 247, 248, 249, 250, 251, 252, 253, 254, 255, 256, 257, 258, 259, 260, 261, 262, 263, 264, 265, 266, 267, 268, 269, 270, 271, 272, 273, 274, 275, 276, 277, 278, 279, 280, 281, 282, 283, 284, 285, 286, 287, 288, 289, 290, 291, 292, 293, 294, 295, 296, 297, 298, 299, 300, 301, 302, 303, 304, 305, 306, 307, 308, 309, 310, 311, 319, 320, 321, 322, 323, 324, 325, 326, 327, 328, 329, 330, 331, 332, 333, 334, 335, 336, 337, 338, 339, 340, 341, 342, 343, 344, 345, 346, 347, 348, 349, 350, 351, 352, 353, 354, 355, 356, 357, 358, 359, 360, 361, 362, 363, 364, 385, 386, 387, 388, 389, 390, 391, 392, 409, 410, 411, 412, 413, 414, 415, 416, 417, 418, 419, 420, 433, 434, 435, 436, 437, 438, 439, 440], [0.2706, 0.1442, 0.3502, 0.9732, 1.0, 1.0, 0.9382, 0.9815, 0.9865, 0.9765, 0.9015, 0.8875, 0.9691, 0.9915, 0.9814, 0.9374, 1.0, 1.0, 0.9704, 0.9758, 1.0, 1.0, 0.9354, 0.9787, 0.9752, 0.9831, 0.9162, 0.8914, 0.9783, 1.0, 0.864, 0.9117, 0.9971, 0.791, 0.6827, 0.6906, 0.8427, 0.9755, 0.6934, 0.8047, 0.9634, 0.6635, 0.4752, 0.5344, 0.6699, 0.979, 0.834, 0.7589, 0.9893, 0.8977, 0.7611, 0.6296, 0.7899, 0.9409, 0.632, 0.7486, 0.9253, 0.6012, 0.4078, 0.6122, 0.7745, 0.9296, 0.6144, 0.7323, 0.9133, 0.5834, 0.3888, 0.6122, 0.7745, 0.9296, 0.6144, 0.7323, 0.9133, 0.5834, 0.3888, 0.6122, 0.7745, 0.9296, 0.6144, 0.7323, 0.9133, 0.5834, 0.3888, 0.6201, 0.8024, 0.9337, 0.6673, 0.7723, 0.9156, 0.6223, 0.9164, 0.4392, 0.6937, 0.5821, 0.5213, 0.6492, 0.3546, 0.2401, 0.1736, 0.2934, 0.06463, 1.0, 0.9386, 0.8423, 0.8423, 0.8423, 0.9166, 0.9166, 0.9166, 0.9036, 0.9651, 0.9169, 0.8563, 0.8405, 0.9868, 0.9413, 0.8985, 0.8854, 0.8368, 0.9658, 0.8854, 1.0, 0.9839, 0.9322, 0.8366, 0.9941, 0.8366, 0.8366, 0.8854, 0.8998, 0.8871, 0.8422, 0.9408, 0.6682, 0.8558, 0.9076, 0.7666, 0.6012, 0.9702, 0.9882, 0.7152, 0.7112, 0.5923, 0.2326, 0.3585, 0.3529, 0.222, 0.8786, 0.8613, 0.8867, 0.8627, 0.5233, 0.5041, 0.5327, 0.5052, 0.8288, 0.7818, 0.8396, 0.7929, 0.507, 0.4588, 0.5189, 0.4696, 0.1799, 0.1292, 0.1928, 0.1404, 0.588, 0.7146, 0.5999, 0.7246, 0.2039, 0.3136, 0.2113, 0.3209]): _vg.add([_i], _w, 'REPLACE')
_vg = ob_cube.vertex_groups.new(name='Bone.015')
for _i, _w in zip([239, 240, 250, 252, 255, 257, 260, 305, 319, 339], [0.2081, 0.8405, 0.1663, 0.6306, 0.924, 0.5091, 0.4838, 0.191, 0.4724, 0.4477]): _vg.add([_i], _w, 'REPLACE')
_vg = ob_cube.vertex_groups.new(name='Bone.016')
for _i, _w in zip([252, 255, 305, 306, 309, 310], [0.5106, 0.985, 1.0, 0.8382, 0.7761, 0.7906]): _vg.add([_i], _w, 'REPLACE')
_vg = ob_cube.vertex_groups.new(name='Bone.017')
for _i, _w in zip([242, 303, 304, 305, 306, 307, 308, 309, 310, 311, 312, 313, 314, 315, 316, 317, 318], [4.681e-05, 0.2496, 0.09373, 0.05595, 0.06775, 1.0, 0.9998, 1.0, 1.0, 1.0, 1.0, 1.0, 1.0, 1.0, 1.0, 1.0, 1.0]): _vg.add([_i], _w, 'REPLACE')
_vg = ob_cube.vertex_groups.new(name='Bone.018')
for _i, _w in zip([240, 295, 332, 339, 353, 354], [0.4087, 0.1482, 0.24, 0.3805, 0.07933, 0.02753]): _vg.add([_i], _w, 'REPLACE')
_vg = ob_cube.vertex_groups.new(name='Bone.019')
for _i, _w in zip([247, 260, 263, 271, 279, 287, 295, 298, 301, 324, 325, 326, 328, 329, 353, 354, 355, 358, 359, 360, 361, 362, 363, 364, 365, 366, 367, 368, 386, 388], [0.5893, 0.355, 0.6082, 0.6011, 0.6011, 0.6011, 0.7971, 0.2213, 0.1445, 0.1384, 0.1384, 0.1384, 0.176, 0.2442, 0.7879, 0.8013, 0.8854, 0.8961, 0.9876, 0.8748, 0.8523, 0.867, 0.967, 0.8221, 0.7826, 0.8028, 0.9211, 0.7513, 0.02818, 0.4348]): _vg.add([_i], _w, 'REPLACE')
_vg = ob_cube.vertex_groups.new(name='Bone.020')
for _i, _w in zip([361, 362, 363, 364, 365, 366, 367, 368, 369, 370, 371, 372, 373, 374, 375, 376], [0.3856, 0.407, 0.5761, 0.3431, 0.833, 0.852, 0.9582, 0.8033, 0.8972, 0.9216, 0.9872, 0.8812, 0.8769, 0.9043, 0.9737, 0.8625]): _vg.add([_i], _w, 'REPLACE')
_vg = ob_cube.vertex_groups.new(name='Bone.021')
for _i, _w in zip([373, 374, 375, 376, 377, 378, 379, 380, 381, 382, 383, 384], [0.8951, 0.924, 0.9899, 0.8797, 0.8868, 0.9169, 0.9873, 0.8708, 0.953, 0.9817, 1.0, 0.95]): _vg.add([_i], _w, 'REPLACE')
_vg = ob_cube.vertex_groups.new(name='Bone.022')
for _i, _w in zip([350, 387], [0.05866, 0.01523]): _vg.add([_i], _w, 'REPLACE')
_vg = ob_cube.vertex_groups.new(name='Bone.023')
for _i, _w in zip([264, 272, 280, 288, 296, 350, 385, 386, 387, 388, 389, 390, 391, 392, 393, 394, 395, 396, 409, 411, 415], [0.06855, 0.05136, 0.05136, 0.05136, 0.4208, 0.844, 0.8657, 0.5697, 1.0, 0.6446, 0.7796, 0.7135, 0.9835, 0.7902, 0.05927, 0.09565, 0.4219, 0.2089, 0.2482, 0.6574, 0.2494]): _vg.add([_i], _w, 'REPLACE')
_vg = ob_cube.vertex_groups.new(name='Bone.024')
for _i, _w in zip([393, 394, 395, 396, 399, 400], [0.4439, 0.5986, 0.8758, 0.7431, 0.09811, 0.1561]): _vg.add([_i], _w, 'REPLACE')
_vg = ob_cube.vertex_groups.new(name='Bone.025')
for _i, _w in zip([397, 398, 399, 400, 401, 402, 403, 404, 405, 406, 407, 408], [0.9239, 0.977, 1.0, 0.9995, 1.0, 0.9992, 1.0, 0.9999, 1.0, 1.0, 0.8732, 1.0]): _vg.add([_i], _w, 'REPLACE')
_vg = ob_cube.vertex_groups.new(name='Bone.026')
for _i, _w in zip([240, 259, 319, 350, 352, 409, 410, 411, 412], [0.4822, 0.06533, 0.4506, 0.1465, 0.1416, 0.04695, 0.1304, 0.3701, 0.4551]): _vg.add([_i], _w, 'REPLACE')
_vg = ob_cube.vertex_groups.new(name='Bone.027')
for _i, _w in zip([411, 412, 413, 415, 416, 419, 420], [0.401, 0.4461, 0.06296, 0.529, 0.3174, 0.4265, 0.1127]): _vg.add([_i], _w, 'REPLACE')
_vg = ob_cube.vertex_groups.new(name='Bone.028')
for _i, _w in zip([415, 416, 417, 418, 419, 420, 421, 422, 423, 424, 425, 426, 427, 428], [0.2688, 0.01051, 0.4128, 0.2549, 0.7028, 0.5195, 0.4681, 0.4317, 0.7271, 0.6621, 0.5058, 0.5494, 0.7432, 0.7531]): _vg.add([_i], _w, 'REPLACE')
_vg = ob_cube.vertex_groups.new(name='Bone.029')
for _i, _w in zip([425, 426, 427, 428, 429, 430, 431, 432], [0.3095, 0.3723, 0.6276, 0.6451, 0.5789, 0.7974, 0.7855, 0.9453]): _vg.add([_i], _w, 'REPLACE')
_vg = ob_cube.vertex_groups.new(name='Bone.030')
for _i, _w in zip([240, 246, 248, 259, 262, 265, 270, 273, 278, 281, 286, 289, 294, 297, 319, 320, 321, 322, 323, 327, 330, 331, 336, 339, 340, 341, 342, 344, 345, 347, 349, 351, 352, 410, 412, 433, 434, 435, 436], [0.8812, 0.2792, 0.07306, 0.3608, 0.5543, 0.1258, 0.5811, 0.1554, 0.5811, 0.1554, 0.5811, 0.1554, 0.6932, 0.3407, 0.8245, 0.7842, 0.6273, 0.6273, 0.6273, 0.7712, 0.6722, 0.7781, 0.0256, 0.347, 0.7945, 0.1832, 0.02701, 0.02701, 0.02701, 0.2894, 0.09269, 0.8488, 0.8751, 0.358, 0.4388, 0.8118, 0.827, 0.872, 0.8674]): _vg.add([_i], _w, 'REPLACE')
_vg = ob_cube.vertex_groups.new(name='Bone.031')
for _i, _w in zip([262, 270, 278, 286, 294, 351, 352, 433, 434, 435, 436, 437, 438, 439, 440, 441, 442, 443, 444], [0.0198, 0.0764, 0.0764, 0.0764, 0.3253, 0.6722, 0.1232, 0.7727, 0.7791, 0.8843, 0.8557, 0.9026, 0.7684, 0.9044, 0.7688, 0.8549, 0.6796, 0.8319, 0.6628]): _vg.add([_i], _w, 'REPLACE')
_vg = ob_cube.vertex_groups.new(name='Bone.032')
for _i, _w in zip([441, 442, 443, 444, 445, 446, 447, 448], [0.8662, 0.6222, 0.8364, 0.5986, 0.8333, 0.4963, 0.7958, 0.4656]): _vg.add([_i], _w, 'REPLACE')
_vg = ob_cube.vertex_groups.new(name='Bone.033')
for _i, _w in zip([445, 446, 447, 448, 449, 450, 451, 452, 453, 454, 455, 456], [0.665, 0.2537, 0.6187, 0.2181, 0.7727, 0.5286, 0.738, 0.5053, 0.9004, 0.8961, 0.8875, 0.8895]): _vg.add([_i], _w, 'REPLACE')
_vg = ob_cube.vertex_groups.new(name='Bone.034')
for _i, _w in zip([510, 511, 512, 515, 517, 518, 686, 687, 688, 689, 690, 691, 692, 693, 694, 695, 696, 972, 987, 988], [0.244, 0.5144, 0.3623, 0.4634, 0.3963, 0.8417, 0.93, 0.8517, 0.6815, 0.6845, 0.7852, 0.7638, 0.4895, 0.5928, 0.5067, 0.7724, 0.644, 0.244, 0.2336, 0.6815]): _vg.add([_i], _w, 'REPLACE')
_vg = ob_cube.vertex_groups.new(name='Bone.035')
for _i, _w in zip([689, 690, 691, 692, 693, 694, 695, 696, 697, 698, 699, 700, 701, 702, 703, 704, 705, 706, 707, 708, 709, 710, 711, 712], [0.606, 0.7889, 0.726, 0.3778, 0.5711, 0.4277, 0.8076, 0.5245, 0.8817, 0.9658, 0.9743, 0.7758, 0.8729, 0.8479, 0.9036, 0.7618, 0.9552, 0.996, 1.0, 0.9049, 0.9571, 0.9719, 0.9447, 0.8545]): _vg.add([_i], _w, 'REPLACE')
_vg = ob_cube.vertex_groups.new(name='Bone.036')
for _i, _w in zip([698, 701, 703, 705, 706, 707, 708, 709, 710, 711, 712, 713, 714, 715, 716, 717, 718, 719, 720, 721, 722, 723, 724, 725, 726, 727, 728, 729, 730, 731, 732, 733, 734, 735, 736, 737, 738, 739, 740, 741, 742, 743, 744, 745, 746, 747, 748, 749, 750, 751, 752, 753, 754, 755, 756, 757, 758, 759, 760, 761, 762, 763, 764, 765, 766, 767, 768, 769, 770, 771, 772, 773, 774, 775, 776, 777, 778, 779, 780, 781, 782, 783, 784, 785, 786, 787, 788, 789, 790, 791, 792, 793, 794, 795, 796, 797, 798, 799, 800, 801, 810, 811, 812, 813, 814, 815, 816, 817, 818, 819, 820, 821, 822, 823, 824, 825, 826, 827, 828, 829, 830, 831, 832, 833, 834, 835, 836, 837, 838, 839, 840, 841, 842, 843, 844, 845, 846, 847, 848, 849, 850, 851, 852, 853, 854, 855, 857, 858, 876, 877, 878, 879, 880, 881, 882, 883, 884, 886, 900, 901, 902, 903, 904, 905, 906, 907, 908, 909, 910, 911, 924, 925, 926, 927, 928, 929, 930, 931, 932, 933, 934, 935], [0.281, 0.1564, 0.3566, 0.965, 0.999, 1.0, 0.9269, 0.9734, 0.9802, 0.967, 0.8879, 0.9352, 0.9374, 0.9922, 0.9624, 0.9652, 1.0, 0.9936, 0.9906, 0.9806, 0.9978, 1.0, 0.9415, 0.9668, 0.9716, 0.9688, 0.928, 0.9532, 0.9441, 1.0, 0.9297, 0.8598, 0.998, 0.7053, 0.8032, 0.8285, 0.8116, 0.9934, 0.8278, 0.7701, 0.9834, 0.6059, 0.6653, 0.7091, 0.6005, 0.9922, 0.7928, 0.8732, 0.9991, 0.8627, 0.8781, 0.7831, 0.7658, 0.973, 0.782, 0.7214, 0.9577, 0.552, 0.613, 0.7698, 0.7524, 0.9654, 0.7685, 0.7072, 0.9491, 0.5365, 0.5979, 0.7698, 0.7524, 0.9654, 0.7685, 0.7072, 0.9491, 0.5365, 0.5979, 0.7698, 0.7524, 0.9654, 0.7685, 0.7072, 0.9491, 0.5365, 0.5979, 0.7761, 0.7877, 0.9647, 0.8072, 0.7532, 0.951, 0.5795, 0.9271, 0.6378, 0.6043, 0.4724, 0.4337, 0.5805, 0.2427, 0.1094, 0.0671, 0.205, 1.0, 0.9849, 0.9259, 0.9259, 0.9259, 0.9273, 0.9273, 0.9273, 0.966, 0.9665, 0.9278, 0.9356, 0.9254, 0.9856, 0.9399, 0.904, 0.893, 0.9183, 0.9617, 0.893, 0.9999, 0.9999, 0.9784, 0.9182, 0.9979, 0.9182, 0.9182, 0.893, 0.9606, 0.8946, 0.9224, 0.9725, 0.8111, 0.9355, 0.9176, 0.7505, 0.6125, 0.9933, 0.9844, 0.7475, 0.7411, 0.6021, 0.2855, 0.4341, 0.426, 0.2732, 0.07619, 0.06754, 0.9246, 0.8918, 0.9297, 0.8908, 0.635, 0.5944, 0.6413, 0.5926, 0.03978, 0.04707, 0.8991, 0.8798, 0.9066, 0.8876, 0.6394, 0.6212, 0.6483, 0.6293, 0.3598, 0.3411, 0.3696, 0.3496, 0.7494, 0.8376, 0.7583, 0.8448, 0.4344, 0.514, 0.4398, 0.5193, 0.1016, 0.1834, 0.1064, 0.1885]): _vg.add([_i], _w, 'REPLACE')
_vg = ob_cube.vertex_groups.new(name='Bone.037')
for _i, _w in zip([730, 731, 733, 734, 735, 739, 741, 742, 743, 746, 747, 748, 750, 751, 757, 765, 773, 781, 789, 794, 795, 796, 797, 798, 799, 800, 801, 810, 811, 819, 823, 824, 828, 830, 831, 834, 847, 848], [0.3917, 0.9785, 0.692, 0.3526, 0.486, 0.3817, 0.7371, 0.1228, 0.4882, 0.8144, 0.3906, 0.9618, 0.6426, 0.3973, 0.2331, 0.06577, 0.06577, 0.06577, 0.05463, 0.8583, 0.9201, 0.9985, 0.9767, 0.0738, 0.2683, 0.4496, 0.2908, 0.9796, 0.1123, 0.08334, 0.467, 0.528, 0.7635, 0.8274, 0.7211, 0.6146, 0.3782, 0.827]): _vg.add([_i], _w, 'REPLACE')
_vg = ob_cube.vertex_groups.new(name='Bone.038')
for _i, _w in zip([796], [0.5322]): _vg.add([_i], _w, 'REPLACE')
_vg = ob_cube.vertex_groups.new(name='Bone.039')
for _i, _w in zip([794, 795, 796, 797, 798, 799, 800, 801, 802, 803, 804, 805, 806, 807, 808, 809], [0.4022, 0.07271, 0.1139, 0.03732, 1.0, 0.9999, 1.0, 1.0, 1.0, 1.0, 1.0, 1.0, 1.0, 1.0, 1.0, 1.0]): _vg.add([_i], _w, 'REPLACE')
_vg = ob_cube.vertex_groups.new(name='Bone.040')
for _i, _w in zip([538, 548, 714, 719, 729, 730, 731, 738, 739, 750, 754, 762, 770, 778, 786, 787, 792, 810, 811, 813, 814, 815, 816, 817, 818, 819, 820, 821, 822, 823, 830, 831, 844, 845, 979], [0.0, 0.0, 0.0, 0.0, 0.0, 0.0, 0.0, 0.1859, 0.0, 0.0, 0.3798, 0.3704, 0.3704, 0.3704, 0.598, 0.0, 0.01075, 0.06573, 0.0, 0.0, 0.0, 0.007197, 0.00673, 0.007197, 0.0, 0.2971, 0.1009, 0.0, 0.0, 0.1885, 0.001529, 0.0, 0.5795, 0.5914, 0.0]): _vg.add([_i], _w, 'REPLACE')
_vg = ob_cube.vertex_groups.new(name='Bone.041')
for _i, _w in zip([735, 738, 741, 742, 743, 746, 747, 748, 754, 757, 758, 759, 762, 765, 766, 767, 770, 778, 779, 781, 783, 786, 787, 789, 790, 791, 796, 797, 820, 824, 825, 826, 828, 829, 834, 839, 841, 844, 845, 846, 848, 849, 850, 851, 852, 853, 854, 855, 856, 857, 858, 859, 876, 877, 878, 879, 880, 881, 882, 883, 884, 885, 886, 887, 890, 891, 894, 900, 902, 904, 906, 908, 910, 914, 918], [0.0, 0.326, 0.0, 0.0, 0.0, 0.0, 0.0, 0.0, 0.9875, 0.0, 0.0, 2.082e-11, 0.9978, 0.0, 0.0, 1.141e-10, 0.4323, 0.9698, 0.0, 0.0, 1.141e-10, 0.9009, 0.0, 9.331e-12, 0.0, 1.069e-10, 0.0, 0.0, 0.0, 0.0, 0.0, 0.0, 0.0, 0.0, 0.0, 0.0, 0.0, 0.04934, 0.01635, 1.0, 0.0, 0.9776, 0.9028, 0.6353, 1.0, 1.0, 0.9084, 0.9833, 0.9991, 0.9566, 0.9244, 0.9395, 0.0, 1.763e-05, 0.0, 0.0005251, 0.0, 0.1004, 0.0, 0.009691, 0.0, 0.0, 0.0, 0.07914, 0.0, 0.0, 0.0, 0.0, 0.0, 0.0, 0.0, 0.0, 0.0, 0.0, 0.0]): _vg.add([_i], _w, 'REPLACE')
_vg = ob_cube.vertex_groups.new(name='Bone.042')
for _i, _w in zip([852, 854, 855, 856, 857, 858, 859, 860, 861, 862, 863, 864, 865, 866, 867], [0.0857, 0.1437, 0.05117, 0.8863, 0.785, 0.9215, 0.8664, 0.9374, 0.8715, 0.964, 0.9288, 0.9405, 0.8801, 0.9664, 0.9339]): _vg.add([_i], _w, 'REPLACE')
_vg = ob_cube.vertex_groups.new(name='Bone.043')
for _i, _w in zip([864, 865, 866, 867, 868, 869, 870, 871, 872, 873, 874, 875], [0.9349, 0.8649, 0.9645, 0.9272, 0.9272, 0.854, 0.9588, 0.9191, 0.9807, 0.9563, 0.9963, 0.9818]): _vg.add([_i], _w, 'REPLACE')
_vg = ob_cube.vertex_groups.new(name='Bone.044')
for _i, _w in zip([731, 810, 841, 876, 877, 878, 879], [0.06014, 0.3191, 0.3953, 0.2813, 0.3179, 0.7951, 0.5103]): _vg.add([_i], _w, 'REPLACE')
_vg = ob_cube.vertex_groups.new(name='Bone.045')
for _i, _w in zip([841, 876, 877, 878, 879, 880, 881, 882, 883, 884, 885, 886, 887], [0.2756, 0.5382, 0.5841, 0.8891, 0.7174, 0.5249, 0.8156, 0.8455, 0.9179, 0.4483, 0.8704, 0.7806, 0.9642]): _vg.add([_i], _w, 'REPLACE')
_vg = ob_cube.vertex_groups.new(name='Bone.046')
for _i, _w in zip([884, 885, 886, 887, 888, 889, 890, 891, 892, 893, 894, 895], [0.6647, 0.9389, 0.8857, 0.9907, 0.7472, 0.9189, 0.9383, 0.9725, 0.643, 0.7824, 0.8547, 0.8528]): _vg.add([_i], _w, 'REPLACE')
_vg = ob_cube.vertex_groups.new(name='Bone.047')
for _i, _w in zip([890, 891, 892, 893, 894, 895, 896, 897, 898, 899], [0.06541, 0.08412, 0.8088, 0.9136, 0.9678, 0.9623, 0.954, 0.9621, 1.0, 0.9913]): _vg.add([_i], _w, 'REPLACE')
_vg = ob_cube.vertex_groups.new(name='Bone.048')
_vg = ob_cube.vertex_groups.new(name='Bone.049')
for _i, _w in zip([843, 900, 901, 902, 903, 904, 905, 906, 907, 908, 909, 910, 911, 927], [0.3724, 0.3182, 0.6025, 0.5734, 0.8362, 0.4709, 0.6455, 0.6885, 0.8249, 0.5418, 0.6503, 0.7493, 0.8202, 0.05159]): _vg.add([_i], _w, 'REPLACE')
_vg = ob_cube.vertex_groups.new(name='Bone.050')
for _i, _w in zip([909, 910, 911, 912, 913, 914, 915, 916, 917, 918, 919], [0.0342, 0.2931, 0.3492, 0.1722, 0.38, 0.5146, 0.6617, 0.1233, 0.4141, 0.4646, 0.6882]): _vg.add([_i], _w, 'REPLACE')
_vg = ob_cube.vertex_groups.new(name='Bone.051')
for _i, _w in zip([919, 920, 921, 922, 923], [0.06699, 0.3666, 0.4037, 0.7325, 0.7322]): _vg.add([_i], _w, 'REPLACE')
_vg = ob_cube.vertex_groups.new(name='Bone.052')
for _i, _w in zip([731, 737, 739, 750, 753, 756, 761, 764, 769, 772, 777, 780, 785, 788, 810, 811, 812, 813, 814, 818, 821, 822, 827, 830, 831, 832, 833, 835, 836, 838, 840, 842, 843, 901, 903, 924, 925, 926, 927], [0.8046, 0.3234, 0.04392, 0.3418, 0.6257, 0.1802, 0.6826, 0.2299, 0.6826, 0.2299, 0.6826, 0.2299, 0.7886, 0.3917, 0.8352, 0.8417, 0.6864, 0.6864, 0.6864, 0.8234, 0.728, 0.8251, 0.1056, 0.1751, 0.8584, 0.2774, 0.107, 0.107, 0.107, 0.368, 0.1709, 0.8941, 0.9091, 0.4367, 0.5112, 0.9725, 0.8763, 0.9946, 0.9118]): _vg.add([_i], _w, 'REPLACE')
_vg = ob_cube.vertex_groups.new(name='Bone.053')
for _i, _w in zip([753, 761, 769, 777, 785, 842, 924, 925, 926, 927, 928, 929, 930, 931, 932, 933, 934, 935], [0.07777, 0.2485, 0.2485, 0.2485, 0.4829, 0.6534, 0.9147, 0.4662, 0.9748, 0.5316, 0.9676, 0.6192, 0.9602, 0.6022, 0.9505, 0.6749, 0.928, 0.6495]): _vg.add([_i], _w, 'REPLACE')
_vg = ob_cube.vertex_groups.new(name='Bone.054')
for _i, _w in zip([932, 933, 934, 935, 936, 937, 938, 939, 940, 941, 942, 943], [0.836, 0.4725, 0.8004, 0.4404, 0.8723, 0.59, 0.8414, 0.5638, 0.7505, 0.4242, 0.713, 0.3952]): _vg.add([_i], _w, 'REPLACE')
_vg = ob_cube.vertex_groups.new(name='Bone.055')
for _i, _w in zip([940, 941, 942, 943, 944, 945, 946, 947], [0.7839, 0.3583, 0.736, 0.3191, 0.9151, 0.7004, 0.8871, 0.6739]): _vg.add([_i], _w, 'REPLACE')
_vg = ob_cube.vertex_groups.new(name='Bone.001')
for _i, _w in zip([60, 66, 68, 70, 71, 538, 546, 549, 550, 551, 552, 553, 555, 557, 558, 559, 560, 561, 562, 948, 949, 965, 967, 968, 979, 982, 983, 984, 985], [0.2611, 0.5056, 0.1301, 0.2629, 0.3351, 0.2611, 0.04447, 0.8782, 0.5056, 0.8643, 1.0, 0.4177, 0.1301, 0.6847, 0.3361, 0.2629, 0.7273, 0.3351, 0.5382, 0.5056, 0.8643, 0.2611, 0.6219, 0.3351, 0.2611, 0.8782, 0.6219, 0.3351, 0.5382]): _vg.add([_i], _w, 'REPLACE')
_vg = ob_cube.vertex_groups.new(name='Bone.002')
_vg = ob_cube.vertex_groups.new(name='Bone.008')
for _i, _w in zip([45, 60, 64, 65, 66, 67, 68, 69, 70, 71, 72, 73, 74, 75, 76, 77, 78, 79, 80, 81, 82, 83, 84, 85, 86, 87, 88, 89, 90, 91, 92, 93, 94, 95, 96, 97, 98, 99, 100, 101, 102, 103, 104, 105, 106, 107, 108, 109, 110, 111, 112, 113, 114, 115, 116, 117, 118, 119, 120, 121, 122, 538, 547, 548, 550, 551, 553, 554, 555, 556, 557, 558, 559, 560, 561, 562, 563, 564, 565, 566, 567, 568, 569, 570, 571, 574, 575, 576, 577, 578, 579, 582, 583, 584, 585, 586, 587, 588, 589, 590, 591, 592, 593, 594, 595, 596, 597, 598, 599, 600, 601, 602, 603, 604, 605, 607, 609, 948, 949, 950, 951, 952, 953, 954, 955, 962, 965, 966, 967, 968, 969, 979, 983, 984, 985, 986, 1078, 1079, 1081, 1082, 1083, 1085, 1086, 1087, 1089, 1090, 1091, 1092, 1093, 1094], [0.0, 1.381e-09, 1.174e-11, 1.731e-16, 0.0, 0.0, 2.049e-05, 0.0004704, 0.01033, 8.28e-07, 4.845e-07, 0.0002155, 5.074e-14, 0.9016, 0.9218, 0.9846, 0.679, 0.0007456, 0.002989, 0.003427, 0.03844, 0.9279, 0.993, 0.9954, 0.9911, 0.9108, 0.9616, 0.971, 0.9932, 0.9402, 0.999, 0.9964, 1.0, 0.9322, 0.9738, 0.997, 0.9997, 0.9734, 1.0, 0.9991, 1.0, 0.9813, 0.9994, 1.0, 1.0, 0.9938, 1.0, 1.0, 1.0, 0.996, 1.0, 1.0, 1.0, 0.4243, 0.4577, 0.5405, 0.3867, 0.3842, 0.4974, 0.4006, 0.5839, 0.0, 0.0, 0.0, 0.0, 0.0, 7.205e-22, 8.936e-11, 4.304e-26, 4.738e-13, 4.524e-18, 4.953e-17, 0.002593, 1.435e-07, 0.0, 8.768e-08, 0.0, 0.0, 0.0, 0.001534, 5.69e-06, 2.149e-07, 0.0, 0.0003424, 0.0, 4.255e-05, 1.735e-07, 2.036e-07, 0.0, 4.094e-06, 0.0, 1.768e-06, 8.42e-09, 5.494e-07, 5.143e-05, 1.74e-11, 0.0, 0.0, 0.0, 5.739e-07, 5.348e-05, 9.516e-05, 4.735e-09, 4.215e-10, 0.0, 0.0, 0.0, 0.1673, 4.096e-08, 0.00188, 1.102e-15, 0.02796, 0.00254, 0.0, 0.0, 0.0, 0.0, 0.0, 0.0, 0.0003424, 0.0, 0.0003424, 0.0, 0.0003424, 0.0, 0.0, 1.381e-09, 0.0, 0.0, 8.28e-07, 4.845e-07, 0.0, 0.0, 0.0, 8.768e-08, 0.0, 2.571e-05, 2.572e-05, 1.286e-05, 1.286e-05, 3.857e-05, 3.857e-05, 3.551e-09, 1.286e-05, 6.429e-06, 1.929e-05, 1.929e-05, 9.643e-06, 2.893e-05, 9.645e-06]): _vg.add([_i], _w, 'REPLACE')
_vg = ob_cube.vertex_groups.new(name='Bone.009')
for _i, _w in zip([84, 92, 94, 99, 100, 101, 102, 103, 104, 105, 106, 107, 108, 109, 110, 111, 112, 113, 114, 115, 116, 117, 118, 119, 120, 121, 122, 123, 124, 125, 126, 127, 128, 129, 130, 131, 132, 133, 134, 135, 136, 137, 138, 139, 140, 141, 142, 143, 144, 145, 146, 147, 148, 149, 150, 151, 152, 153, 154, 155, 156, 157, 158, 159, 160, 161, 162, 163, 164, 165, 166, 167, 168, 169, 170, 171, 172, 173, 175, 177, 567, 568, 574, 575, 576, 577, 578, 582, 583, 584, 585, 586, 588, 590, 591, 592, 593, 596, 598, 599, 600, 601, 602, 603, 604, 605, 606, 607, 608, 609, 610, 611, 612, 613, 614, 615, 616, 617, 618, 619, 620, 621, 622, 623, 624, 625, 626, 627, 628, 629, 630, 631, 632, 633, 634, 635, 636, 637, 638, 639, 640, 641, 642, 643, 644, 645, 646, 647, 648, 649, 650, 651, 652, 653, 654, 655, 656, 657, 658, 659, 660, 661, 662, 664, 666, 668, 669, 670, 671, 672, 674, 676, 677, 678, 679, 680, 684, 685], [0.0, 0.0, 0.0, 0.4621, 0.5849, 0.55, 0.6333, 0.4686, 0.5381, 0.6359, 0.6082, 0.9924, 1.0, 1.0, 1.0, 0.9982, 1.0, 1.0, 1.0, 0.9227, 0.9831, 1.0, 0.9344, 0.9746, 1.0, 0.9312, 1.0, 0.9387, 0.9897, 1.0, 0.8798, 0.98, 1.0, 0.8363, 1.0, 0.9143, 0.9915, 1.0, 0.9525, 0.9781, 1.0, 0.9173, 1.0, 0.8686, 0.9874, 1.0, 0.907, 0.9645, 1.0, 0.8306, 0.9994, 0.8253, 0.9818, 1.0, 0.8711, 0.9389, 1.0, 0.7261, 0.9954, 0.8729, 0.9752, 1.0, 0.8545, 0.958, 1.0, 0.6913, 0.9901, 0.9763, 0.9705, 0.9982, 0.845, 0.996, 1.0, 0.7448, 0.983, 0.2329, 0.03519, 0.2188, 0.1875, 0.1139, 0.0, 0.0, 0.0, 0.0, 0.0, 0.0, 0.0, 0.0, 0.0, 0.0, 0.0, 0.0, 0.0, 0.0, 0.0, 0.0, 0.0, 0.0, 0.007247, 3.986e-05, 0.001939, 1.163e-07, 0.0006721, 0.0, 0.0, 0.0, 1.204e-09, 3.311e-10, 3.044e-08, 2.927e-12, 1.805e-14, 0.0, 0.0, 0.0, 3.039e-09, 3.106e-11, 1.811e-08, 1.982e-17, 5.083e-13, 0.0, 0.0, 0.0, 7.884e-08, 1.468e-09, 1.839e-07, 1.85e-11, 1.206e-11, 1.609e-12, 0.0, 0.0, 1.563e-08, 2.1e-05, 3.233e-06, 2.448e-07, 2.797e-12, 1.04e-12, 0.0, 9.803e-14, 4.457e-09, 2.389e-05, 1.422e-06, 0.0002211, 3.044e-12, 4.536e-11, 0.0, 9.32e-12, 1.362e-06, 0.000586, 8.25e-05, 0.003517, 1.271e-09, 1.109e-06, 0.0, 3.522e-08, 0.0009022, 0.01101, 0.004506, 0.01303, 0.0001011, 0.0003738, 0.0, 0.0001778, 0.0, 0.0, 0.0, 0.0, 0.0, 0.0, 0.0, 0.0, 0.0, 0.0, 0.0, 0.0, 0.0, 0.0, 0.0, 0.0]): _vg.add([_i], _w, 'REPLACE')
_vg = ob_cube.vertex_groups.new(name='Bone.010')
for _i, _w in zip([139, 140, 141, 142, 143, 144, 145, 146, 147, 148, 149, 150, 151, 152, 153, 154, 155, 156, 157, 158, 159, 160, 161, 162, 163, 164, 165, 166, 167, 168, 169, 170, 171, 172, 173, 174, 175, 176, 177, 178, 179, 180, 181, 182, 183, 184, 185, 186, 187, 188, 189, 190, 191, 192, 193, 194, 609, 612, 615, 616, 617, 619, 620, 622, 623, 624, 625, 626, 627, 628, 630, 631, 632, 633, 634, 635, 638, 639, 640, 641, 642, 643, 646, 647, 648, 649, 650, 651, 653, 654, 655, 656, 657, 658, 659, 661], [0.8483, 0.8352, 0.8826, 0.903, 0.7551, 0.8219, 0.7976, 0.7606, 1.0, 1.0, 1.0, 1.0, 0.9996, 1.0, 0.9551, 1.0, 1.0, 1.0, 1.0, 1.0, 0.9999, 1.0, 0.9366, 1.0, 0.9997, 0.9999, 1.0, 0.9943, 0.9978, 1.0, 0.9311, 0.985, 0.9945, 0.9713, 0.9971, 0.9412, 0.9809, 0.8956, 0.9461, 0.8787, 0.9638, 0.9589, 0.9741, 0.9648, 0.9416, 0.9264, 0.8782, 0.8636, 0.8603, 0.7947, 0.9528, 0.8665, 0.9462, 0.8573, 0.8395, 0.7707, 0.0, 0.0, 0.0, 0.0, 0.0, 0.0, 0.0, 0.0, 0.0, 0.0, 0.0, 0.0, 0.0, 0.0, 0.0, 0.0, 0.0, 0.0, 0.0, 0.0, 0.003918, 0.0, 5.553e-06, 0.0, 0.0, 0.0, 0.0002821, 0.0, 1.528e-07, 0.0, 0.0, 0.0, 0.0, 0.0, 0.0, 0.0, 0.0, 0.0, 0.0, 0.0]): _vg.add([_i], _w, 'REPLACE')
_vg = ob_cube.vertex_groups.new(name='Bone.003')
_vg = ob_cube.vertex_groups.new(name='Bone.004')
for _i, _w in zip([555, 556, 559, 563, 564, 565, 566, 567, 568, 569, 570, 571, 572, 573, 574, 575, 576, 577, 578, 579, 580, 581, 582, 583, 584, 585, 586, 587, 588, 589, 950, 951, 952, 953, 954, 955, 986, 1049, 1050, 1051, 1052, 1053, 1054, 1055, 1056, 1057, 1058, 1059, 1060, 1061, 1062, 1063, 1064, 1065, 1066, 1067, 1068, 1069, 1070, 1071, 1072, 1073, 1074, 1075, 1076, 1077, 1078, 1079, 1080, 1081, 1082, 1083, 1084, 1085, 1087, 1088, 1089, 1090, 1091, 1092, 1093, 1094], [0.2085, 0.4127, 0.07664, 0.3643, 0.2207, 0.5818, 0.5158, 0.7126, 0.8724, 0.6428, 0.3524, 0.7762, 0.5456, 0.8762, 0.6958, 0.8274, 0.9487, 0.7548, 0.6189, 0.8207, 0.6087, 0.8945, 0.6579, 0.774, 0.8676, 0.814, 0.7199, 0.9002, 0.746, 0.9495, 0.3524, 0.7762, 0.3524, 0.7762, 0.3524, 0.7762, 0.3643, 0.7109, 0.7516, 0.5772, 0.8853, 0.7313, 0.8945, 0.7516, 0.8853, 0.7313, 0.8945, 0.7516, 0.8853, 0.7313, 0.8945, 0.7516, 0.8853, 0.7313, 0.8945, 0.7516, 0.8853, 0.7313, 0.8945, 0.7516, 0.8853, 0.7313, 0.8945, 0.7516, 0.8853, 0.7313, 0.78, 0.407, 0.373, 0.39, 0.763, 0.6105, 0.1865, 0.797, 0.2035, 0.5595, 0.3815, 0.3985, 0.585, 0.5722, 0.5977, 0.1992]): _vg.add([_i], _w, 'REPLACE')
_vg = ob_cube.vertex_groups.new(name='Bone.005')
for _i, _w in zip([568, 574, 575, 576, 577, 578, 582, 583, 584, 585, 586, 587, 588, 589, 590, 591, 592, 593, 594, 595, 596, 597, 598, 599, 600, 601, 602, 603, 604, 605, 1078, 1079, 1080, 1081, 1082, 1083, 1084, 1085, 1086, 1087, 1088, 1089, 1090, 1091, 1092, 1093, 1094], [0.06726, 0.7583, 0.8446, 0.9704, 0.2356, 0.158, 0.8468, 0.9181, 0.9765, 0.9119, 0.8514, 0.9571, 0.857, 0.9842, 0.9058, 0.9167, 0.9561, 0.9532, 0.9558, 1.0, 0.9579, 1.0, 0.9096, 0.7138, 0.895, 0.7045, 0.9697, 1.0, 0.7399, 0.9776, 0.8844, 0.9326, 0.9074, 0.92, 0.8707, 0.9222, 0.9326, 0.8981, 0.9544, 0.9429, 0.8822, 0.9137, 0.9263, 0.9022, 0.8922, 0.9122, 0.9403]): _vg.add([_i], _w, 'REPLACE')
_vg = ob_cube.vertex_groups.new(name='Bone.006')
for _i, _w in zip([99, 100, 101, 102, 103, 104, 105, 106, 107, 108, 109, 110, 111, 112, 113, 114, 115, 116, 117, 118, 119, 120, 121, 122, 123, 124, 125, 126, 127, 128, 129, 131, 132, 133, 134, 135, 136, 137, 138, 139, 140, 141, 142, 143, 144, 145, 146, 147, 148, 149, 150, 151, 152, 153, 154, 155, 156, 157, 158, 159, 160, 161, 162, 163, 164, 165, 166, 167, 168, 169, 170, 171, 172, 173, 174, 175, 176, 177, 178, 179, 180, 181, 182, 183, 184, 185, 186, 187, 188, 189, 190, 191, 192, 193, 194, 590, 591, 592, 593, 594, 595, 596, 597, 598, 599, 600, 601, 602, 603, 604, 605, 606, 607, 608, 609, 610, 611, 612, 613, 614, 615, 616, 617, 618, 619, 620, 621, 622, 623, 624, 625, 626, 627, 628, 629, 630, 631, 632, 633, 634, 635, 636, 637, 638, 639, 640, 641, 642, 643, 644, 645, 646, 647, 648, 649, 650, 651, 652, 653, 654, 655, 656, 657, 658, 659, 660, 661, 662, 664, 666, 668, 670, 672, 674, 676, 678, 679, 680, 681, 682, 683, 684, 685, 1079, 1080, 1081, 1083, 1084, 1086, 1087, 1088, 1089, 1090, 1091, 1092, 1093, 1094], [0.0, 0.0, 0.0, 0.0, 0.0, 0.0, 0.0, 0.0, 1.02e-07, 0.0, 1.721e-08, 0.0, 0.0002844, 0.0, 0.0, 0.0, 9.187e-08, 2.953e-08, 3.89e-05, 0.0, 6.661e-15, 0.0, 0.0, 0.0, 3.615e-13, 9.14e-08, 6.257e-06, 0.0, 4.578e-16, 0.0, 0.0, 8.003e-11, 0.002643, 0.006352, 0.0, 3.725e-16, 0.0, 0.0, 0.0, 2.035e-11, 2.337e-05, 0.0002634, 4.271e-10, 7.029e-17, 0.0, 0.0, 0.0, 4.655e-10, 1.872e-06, 3.805e-05, 2.579e-07, 1.046e-13, 0.0, 0.0, 0.0, 2.33e-08, 1.768e-07, 3.767e-06, 1.184e-07, 6.269e-14, 0.0, 0.0, 0.0, 5.681e-07, 0.0002841, 0.0003144, 0.0, 3.829e-15, 0.0, 0.0, 0.0, 0.0, 0.0, 0.0, 0.0, 0.0, 0.0, 0.0, 0.0, 0.0, 0.0, 0.0, 0.0, 0.0, 0.0, 0.0, 0.0, 0.0, 0.0, 0.0, 0.0, 0.0, 0.0, 0.0, 0.0, 0.3825, 0.3885, 0.4122, 0.4103, 0.412, 0.4676, 0.4134, 0.4625, 0.9957, 0.7332, 0.9937, 0.9196, 1.0, 1.0, 0.9638, 1.0, 0.9938, 0.7568, 0.9915, 0.6886, 0.993, 1.0, 0.7195, 0.996, 0.9957, 0.8658, 0.9973, 0.668, 0.9907, 1.0, 0.6555, 0.993, 0.996, 0.9058, 0.9979, 0.8567, 0.9916, 1.0, 0.855, 1.0, 0.9975, 0.9378, 0.9989, 0.8452, 0.9939, 1.0, 0.823, 1.0, 0.9983, 0.9432, 0.9994, 0.8005, 0.9953, 1.0, 0.7759, 1.0, 0.9916, 0.9237, 0.9941, 0.767, 0.9864, 1.0, 0.7422, 0.9993, 0.9768, 0.8881, 0.9676, 0.7369, 0.9759, 0.9983, 0.7472, 0.9851, 0.1058, 0.08485, 0.03311, 0.0, 0.0, 0.0, 0.0, 0.0, 0.0, 0.0, 0.0, 0.0, 0.0, 0.0, 0.0, 0.0, 0.2052, 0.2067, 0.2059, 0.1026, 0.31, 0.4111, 0.3077, 0.1033, 0.2063, 0.2055, 0.103, 0.1032, 0.1028, 0.3083]): _vg.add([_i], _w, 'REPLACE')
_vg = ob_cube.vertex_groups.new(name='Bone.007')
for _i, _w in zip([630, 631, 632, 633, 634, 635, 636, 637, 638, 639, 640, 641, 642, 643, 644, 645, 646, 647, 648, 649, 650, 651, 652, 653, 654, 655, 656, 657, 658, 659, 660, 661, 662, 663, 664, 665, 666, 667, 668, 669, 670, 671, 672, 673, 674, 675, 676, 677, 678, 679, 680, 681, 682, 683, 684, 685], [0.8488, 0.8843, 0.8932, 0.9652, 0.8205, 0.9701, 0.9787, 0.9736, 0.9945, 1.0, 1.0, 0.9987, 0.985, 1.0, 1.0, 1.0, 0.9737, 0.9886, 0.9947, 0.9696, 0.9577, 1.0, 0.9908, 1.0, 0.9278, 0.9176, 0.9345, 0.909, 0.9251, 0.9948, 0.9418, 0.9891, 1.0, 1.0, 0.9875, 0.9961, 0.9274, 0.9457, 0.8631, 0.8774, 1.0, 1.0, 0.9908, 0.9937, 0.9302, 0.9347, 0.8336, 0.8359, 1.0, 0.999, 1.0, 1.0, 0.999, 0.9873, 0.8822, 0.8636]): _vg.add([_i], _w, 'REPLACE')
_vg = ob_cube.vertex_groups.new(name='Bone.056')
for _i, _w in zip([0, 1, 4, 5, 6, 7, 11, 20, 21, 44, 46, 47, 48, 49, 50, 51, 52, 53, 54, 55, 457, 458, 461, 462, 463, 464, 465, 469, 470, 481, 482, 483, 484, 492, 495, 511, 512, 515, 517, 518, 519, 520, 521, 522, 523, 524, 525, 526, 527, 528, 529, 530, 531, 532, 691], [0.2234, 0.2205, 0.9999, 0.2111, 0.2344, 0.1795, 0.6354, 1.0, 1.0, 0.01401, 1.0, 0.9994, 0.9999, 1.0, 0.9954, 1.0, 1.0, 0.9999, 0.9998, 1.0, 0.007506, 0.4557, 0.8446, 0.9992, 0.01748, 0.1559, 0.2932, 0.9941, 0.9005, 0.9851, 0.9973, 1.0, 1.0, 0.0003453, 0.001654, 0.008366, 0.3654, 0.002702, 0.3669, 1.0, 1.0, 0.9999, 0.9998, 1.0, 1.0, 1.0, 0.9996, 1.0, 0.9899, 1.0, 1.0, 1.0, 1.0, 1.0, 0.01905]): _vg.add([_i], _w, 'REPLACE')
_vg = ob_cube.vertex_groups.new(name='Bone.058')
for _i, _w in zip([0, 1, 2, 3, 4, 5, 6, 7, 8, 9, 10, 11, 12, 13, 14, 15, 16, 17, 18, 19, 20, 21, 22, 23, 24, 25, 26, 27, 28, 29, 30, 31, 32, 33, 34, 35, 36, 37, 38, 39, 40, 41, 42, 44, 46, 47, 48, 49, 50, 51, 52, 53, 54, 55, 57, 58, 63, 199, 200, 202, 203, 209, 211, 212, 213, 214, 215, 216, 217, 219, 220, 221, 222, 223, 224, 225, 226, 227, 228, 229, 230, 231, 232, 233, 236, 237, 238, 239, 240, 241, 242, 243, 244, 245, 246, 247, 248, 249, 250, 251, 252, 253, 254, 255, 256, 257, 258, 259, 260, 261, 262, 263, 264, 265, 266, 267, 268, 269, 270, 271, 272, 273, 274, 275, 276, 277, 286, 287, 288, 289, 290, 292, 293, 294, 295, 296, 297, 298, 299, 300, 301, 302, 303, 304, 305, 306, 307, 308, 309, 310, 311, 312, 313, 314, 315, 316, 317, 318, 319, 320, 322, 323, 325, 326, 327, 328, 329, 330, 331, 332, 333, 334, 335, 337, 338, 339, 340, 341, 343, 345, 347, 348, 349, 350, 351, 352, 353, 354, 355, 356, 357, 358, 359, 360, 361, 362, 363, 364, 365, 366, 367, 368, 369, 370, 371, 372, 373, 374, 375, 376, 377, 378, 379, 380, 381, 382, 383, 384, 385, 386, 387, 388, 389, 390, 391, 392, 393, 394, 395, 396, 397, 398, 399, 400, 401, 402, 403, 404, 405, 406, 407, 408, 409, 410, 411, 412, 413, 414, 415, 416, 417, 418, 419, 420, 421, 422, 423, 424, 425, 426, 427, 428, 429, 430, 431, 432, 433, 434, 435, 436, 437, 438, 439, 440, 441, 442, 443, 444, 445, 446, 447, 448, 449, 450, 451, 452, 453, 454, 455, 456, 457, 458, 459, 460, 461, 462, 463, 464, 465, 466, 467, 468, 469, 470, 471, 472, 473, 474, 475, 476, 477, 478, 479, 480, 481, 482, 483, 484, 485, 486, 487, 488, 489, 490, 491, 492, 493, 494, 495, 496, 497, 498, 499, 500, 501, 502, 503, 504, 505, 506, 507, 508, 509, 511, 512, 513, 515, 517, 519, 520, 521, 522, 523, 524, 525, 526, 527, 528, 529, 530, 531, 532, 690, 691, 960, 973, 1030, 1034, 1038, 1041, 1042, 1043, 1044, 1045, 1046, 1047, 1048], [0.9973, 0.1733, 1.0, 1.0, 0.9618, 0.9759, 0.9531, 0.974, 1.0, 1.0, 1.0, 0.05543, 1.0, 1.0, 1.0, 1.0, 1.0, 1.0, 1.0, 1.0, 0.8654, 0.9208, 1.0, 1.0, 1.0, 1.0, 1.0, 1.0, 1.0, 1.0, 1.0, 1.0, 1.0, 1.0, 1.0, 0.9995, 1.0, 0.9992, 0.9875, 1.0, 0.0, 0.0, 0.0, 0.0, 0.0, 0.0, 0.02231, 0.7492, 0.009035, 0.4068, 0.02967, 0.8327, 0.0, 0.06187, 0.0, 0.0, 0.0, 0.0, 0.0, 0.0, 0.0, 0.0, 0.0, 0.0, 0.0, 0.0, 0.0, 0.0, 0.0, 0.0, 0.0, 0.0, 0.0, 0.0, 0.0, 0.0, 0.0, 0.0, 0.0, 0.0, 0.0, 0.0, 0.0, 0.0, 0.0, 0.0, 0.0, 0.0, 0.0, 0.0, 0.0, 0.0, 0.0, 0.0, 0.0, 0.0, 0.0, 0.0, 0.0, 0.0, 0.0, 0.0, 0.0, 0.0, 5.208e-23, 0.0, 0.0, 0.0, 0.0, 0.0, 0.0, 0.0, 0.0, 0.0, 0.0, 3.508e-26, 0.0, 0.0, 0.0, 0.0, 0.0, 0.0, 2.662e-32, 1.157e-26, 0.0, 0.0, 0.0, 0.0, 0.0, 0.0, 0.0, 0.0, 0.0, 0.0, 0.0, 0.0, 0.0, 0.0, 0.0, 0.0, 0.0, 0.0, 0.0, 0.0, 0.0, 0.0, 0.0, 0.0, 0.0, 0.0, 0.0, 0.0, 0.0, 0.0, 0.0, 0.0, 0.0, 0.0, 0.0, 0.0, 0.0, 0.0, 0.0, 0.0, 0.0, 0.0, 0.0, 0.0, 0.0, 0.0, 3.493e-30, 2.084e-35, 1.054e-36, 2.071e-27, 1.081e-08, 0.0, 0.0, 0.0, 0.0, 0.0, 0.0, 0.0, 0.0, 0.0, 0.0, 0.0, 0.0, 0.0, 0.0, 0.0, 3.273e-22, 0.0, 0.0, 2.669e-38, 0.0, 0.0, 0.0, 2.99e-31, 0.0, 0.0, 0.0, 2.577e-29, 0.0, 0.0, 0.0, 2.818e-25, 5.616e-41, 0.0, 0.0, 3.209e-24, 2.788e-37, 0.0, 0.0, 5.605e-45, 0.0, 0.0, 8.231e-36, 4.879e-31, 0.0, 0.0, 0.0, 0.0, 0.0, 0.0, 0.0, 1.735e-29, 0.0, 0.0, 0.0, 2.607e-20, 0.0, 0.0, 0.0, 1.07e-26, 0.0, 0.0, 0.0, 1.492e-37, 0.0, 4.323e-37, 0.0, 0.0, 0.0, 0.0, 0.0, 0.0, 0.0, 0.0, 0.0, 0.0, 0.0, 0.0, 0.0, 0.0, 0.0, 0.0, 1.682e-38, 0.0, 0.0, 0.0, 0.0, 0.0, 0.0, 0.0, 0.0, 0.0, 0.0, 0.0, 0.0, 0.0, 0.0, 0.0, 0.0, 0.0, 0.0, 0.0, 0.0, 0.0, 0.0, 0.0, 0.0, 0.0, 0.0, 0.0, 0.0, 0.0, 0.0, 0.0, 0.0, 0.0, 0.9841, 0.5855, 0.957, 0.9997, 0.9295, 0.8557, 0.9952, 1.0, 0.9838, 0.9999, 0.9994, 0.98, 0.01816, 0.07014, 1.0, 1.0, 1.0, 0.9992, 0.9999, 1.0, 1.0, 1.0, 1.0, 1.0, 0.9217, 0.9976, 0.879, 0.9712, 1.0, 1.0, 1.0, 1.0, 0.9996, 1.0, 1.0, 1.0, 1.0, 1.0, 1.0, 1.0, 1.0, 1.0, 1.0, 1.0, 0.9986, 1.0, 1.0, 0.9991, 1.0, 1.0, 0.9999, 1.0, 1.0, 0.0, 0.0, 0.0, 0.0, 0.0, 0.0, 0.0, 0.0, 0.0, 0.05681, 0.8851, 0.01542, 0.455, 0.0009924, 0.2258, 0.09585, 0.8987, 0.0, 0.0, 0.0, 0.0, 0.0, 0.0, 0.0, 0.0, 0.0, 1.0, 1.0, 1.0, 1.0, 1.0, 1.0, 1.0, 1.0]): _vg.add([_i], _w, 'REPLACE')
_vg = ob_cube.vertex_groups.new(name='Bone.057')
_vg = ob_cube.vertex_groups.new(name='Bone.059')
for _i, _w in zip([64, 65, 66, 547, 548, 550, 551, 948, 949], [0.0, 0.0, 0.0, 0.0, 0.0, 0.0, 0.0, 0.0, 0.0]): _vg.add([_i], _w, 'REPLACE')
_m = ob_cube.modifiers.new('Subsurf', 'SUBSURF')
_m.uv_smooth = 'PRESERVE_CORNERS'
_m.quality = 2
_m.show_only_control_edges = False
_m = ob_cube.modifiers.new('Armature', 'ARMATURE')
_m.object = ob_armature
ob_lamp.location = (4.076, 1.005, 5.904)
ob_lamp.rotation_euler = (0.6503, 0.05522, 1.866)
ob_lamp.lock_rotations_4d = False
ob_lamp.empty_display_type = 'ARROWS'
ob_lamp.color = (0.0, 0.0, 0.0, 0.0)
ob_lamp.lineart.crease_threshold = 0.0
ob_camera.location = (1.021, -3.864, -0.3378)
ob_camera.rotation_euler = (1.424, 0.01069, 0.3427)
ob_camera.lock_rotations_4d = False
ob_camera.empty_display_type = 'ARROWS'
ob_camera.color = (0.0, 0.0, 0.0, 0.0)
ob_camera.display_type = 'WIRE'
ob_camera.lineart.crease_threshold = 0.0

# ---- collection membership
col_collection_1.objects.link(ob_armature)
col_collection_1.objects.link(ob_cube)
col_collection_1.objects.link(ob_lamp)
col_collection_1.objects.link(ob_camera)

# ---- scene / render settings (as saved in the file)
scene.camera = ob_camera
scene.frame_start = 1; scene.frame_end = 250; scene.frame_set(1)
scene.render.engine = 'BLENDER_EEVEE_NEXT'
scene.render.resolution_percentage = 50
scene.render.dither_intensity = 0.0
scene.cycles.use_denoising = False
scene.cycles.samples = 10
scene.cycles.sampling_pattern = 'TABULATED_SOBOL'
scene.cycles.light_sampling_threshold = 0.0
scene.cycles.use_adaptive_sampling = False
scene.cycles.use_light_tree = False
scene.cycles.blur_glossy = 0.0
scene.cycles.volume_bounces = 1
scene.cycles.pixel_filter_type = 'GAUSSIAN'
scene.cycles.sample_clamp_indirect = 0.0
scene.view_settings.view_transform = 'Standard'
bpy.context.view_layer.update()
